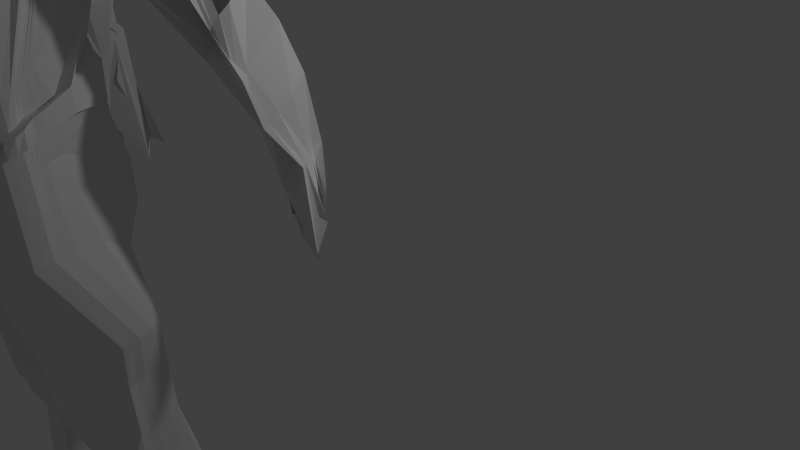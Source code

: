 # Source: personaje3.blend  (saved by Blender 2.65.0; exported with 4.5.12 LTS)
import bpy
from mathutils import Matrix  # noqa: F401  (used for matrix-valued properties, if any)

bpy.ops.wm.read_factory_settings(use_empty=True)
scene = bpy.context.scene
scene.name = 'Scene'

# ---- collections
col_collection_1 = bpy.data.collections.new('Collection 1'); scene.collection.children.link(col_collection_1)

# ---- world
world_world = bpy.data.worlds.new('World'); scene.world = world_world
world_world.color = (0.05088, 0.05088, 0.05088)
world_world.use_sun_shadow = False
world_world.sun_shadow_jitter_overblur = 0.0
world_world.cycles.sampling_method = 'MANUAL'
world_world.cycles.sample_map_resolution = 256

# ---- cameras
cam_camera = bpy.data.cameras.new('Camera')
cam_camera.clip_end = 100.0
cam_camera.lens = 35.0
cam_camera.sensor_width = 32.0
cam_camera.sensor_height = 18.0
cam_camera.ortho_scale = 7.314
cam_camera.dof.focus_distance = 0.0
cam_camera.dof.aperture_fstop = 128.0

# ---- lights
light_lamp = bpy.data.lights.new('Lamp', 'POINT')
light_lamp.transmission_factor = 0.0
light_lamp.cutoff_distance = 30.0
light_lamp.energy = 100.0
light_lamp.shadow_buffer_clip_start = 1.001
light_lamp.shadow_soft_size = 0.1
light_lamp.shadow_maximum_resolution = 0.006
light_lamp.use_absolute_resolution = True
light_lamp.cycles.use_multiple_importance_sampling = False

# ---- meshes
me_cube_001 = bpy.data.meshes.new('Cube.001')
me_cube_001.from_pydata([(1.022, -3.714e-09, 0.02805), (0.983, -0.3358, 0.2524), (0.9778, -0.3507, 0.01474), (1.032, -4.871e-05, -0.2474), (0.5215, -0.3008, 1.16), (0.4727, -0.5945, 0.7617), (1.226, -0.3602, -0.8651), (0.9778, -0.3507, 0.01474), (-0.06019, -1.322, -0.4196), (-0.002007, -1.309, 0.7702), (-0.005578, -0.9583, -0.9391), (0.4102, -1.04, -0.1462), (0.4437, -0.9015, 0.3257), (0.2819, -0.9218, -0.7832), (0.3119, -0.6287, -1.44), (0.3155, 0.6045, -0.9825), (0.286, -0.7476, -2.127), (0.0, -0.7816, -1.416), (0.0, -0.9015, -2.454), (0.1215, -0.7359, -1.352), (1.032, -4.871e-05, -0.2474), (0.0, -0.7457, 1.347), (0.9778, -0.3507, 0.01474), (0.0, -0.7457, 1.347), (0.5215, -0.3008, 1.16), (0.983, -0.3358, 0.2524), (0.8898, -0.01039, -0.4213), (0.8898, -0.01039, -0.4213), (0.4727, -0.5945, 0.7617), (0.3021, 0.6315, -0.8007), (0.0, 0.6432, -0.6432), (0.7837, -0.616, 0.3579), (0.7702, -0.7275, -0.02355), (0.642, -0.7108, -0.5107), (0.7185, -0.4207, -0.9153), (0.6767, -0.02675, -0.6952), (0.6136, 0.3021, -0.6016), (0.4727, -0.5945, 0.7617), (0.0, -0.9635, 1.238), (0.0, -0.8609, -1.409), (0.1031, -0.8484, -1.339), (0.0, 0.435, 2.55), (0.4039, -0.6842, -0.9638), (0.7157, -0.5087, 0.6471), (0.6396, -0.1496, -1.337), (0.6829, 0.1927, -1.444), (2.468, -0.506, -2.558), (1.508, 1.946, -0.9928), (2.163, -0.64, -2.945), (2.585, 0.6868, -2.043), (2.315, 1.349, -1.601), (2.468, -0.506, -2.558), (1.508, 1.946, -0.9928), (2.163, -0.64, -2.945), (0.0, -1.095, -3.709), (2.585, 0.6868, -2.043), (2.415, 1.859, -1.707), (1.888, 1.678, -1.612), (1.851, -0.624, -4.805), (1.479, 1.207, -2.254), (1.735, -0.7164, -5.122), (0.0, -1.096, -4.65), (1.751, -0.251, -4.642), (1.724, 0.2663, -4.02), (1.893, 1.186, -4.479), (1.589, -0.5139, -5.751), (1.181, 0.5243, -5.295), (1.751, -0.6429, -5.846), (0.0, -1.163, -5.967), (1.523, -0.1311, -5.686), (1.474, 0.1972, -5.499), (1.386, 0.4061, -4.586), (1.764, -0.506, -7.631), (1.482, 2.061, -5.166), (1.322, -0.64, -8.008), (0.0, -1.049, -8.075), (1.844, -0.1188, -7.418), (1.802, 0.388, -7.045), (1.708, 1.29, -6.002), (1.753, -0.506, -8.246), (1.372, 1.667, -6.904), (1.19, -0.64, -8.633), (0.0, -0.7962, -8.78), (1.836, -0.1188, -8.068), (1.705, 0.7176, -7.729), (1.627, 2.087, -5.191), (2.567, 0.7873, -14.17), (2.483, 1.8, -13.94), (2.413, 0.6533, -14.53), (1.051, 0.1914, -14.46), (2.611, 1.174, -14.06), (2.661, 1.503, -13.95), (2.652, 1.71, -13.86), (3.588, 0.7873, -20.48), (3.487, 2.453, -20.07), (3.399, 0.6533, -20.81), (2.292, 0.5681, -20.66), (3.61, 1.174, -20.38), (3.659, 2.028, -20.18), (3.664, 2.666, -19.98), (4.851, -0.6277, -22.62), (4.618, 2.591, -21.88), (4.635, -0.64, -22.85), (3.048, -0.7252, -22.66), (4.88, -0.4244, -22.95), (4.879, 1.866, -22.59), (4.816, 2.563, -22.41), (3.719, 3.052, -6.534), (3.35, 4.189, -5.702), (3.719, 3.052, -6.534), (3.35, 4.189, -5.702), (2.169, 2.152, -5.418), (2.375, 2.543, -5.036), (2.311, 2.637, -6.134), (4.491, 3.546, -8.399), (4.09, 4.896, -7.634), (4.491, 3.546, -8.399), (4.09, 4.896, -7.634), (3.618, 4.051, -8.733), (3.405, 4.485, -8.256), (3.344, 4.738, -7.972), (5.533, 3.872, -10.87), (5.29, 4.374, -9.614), (5.533, 3.872, -10.87), (5.29, 4.374, -9.614), (5.123, 4.314, -11.49), (3.784, 5.146, -11.89), (3.113, 5.314, -11.2), (-0.002007, -1.309, 0.7702), (0.7795, -0.674, 0.2002), (0.983, -0.3358, 0.2524), (0.9839, -0.339, 0.2), (0.06055, -0.9593, 0.00763), (0.4339, -1.138, 0.3347), (0.8898, -0.01039, -0.4213), (0.7781, -0.6904, 0.1489), (0.961, -0.005217, -0.3344), (0.9839, -0.339, 0.2), (0.0, -1.055, 1.172), (0.4672, -0.6344, 0.6696), (0.7809, -0.6554, 0.2521), (0.7285, -0.5259, 0.5925), (1.003, 0.07207, 2.213), (0.7809, -0.6554, 0.2521), (0.7109, -0.2203, -0.7908), (2.538, -0.09846, -2.38), (0.4491, -0.4072, -1.352), (1.131, -0.1801, -0.5423), (0.5817, -0.06409, -0.3745), (0.7285, -0.5259, 0.5925), (0.0, -0.7457, 1.347), (0.7399, -0.5411, 0.544), (1.0, -0.1754, 0.02146), (0.961, -0.005217, -0.3344), (0.5215, -0.3008, 1.16), (0.6106, 0.02455, -0.1007), (0.2102, -0.8695, -1.057), (-0.002194, -0.9089, -1.239), (1.513, -0.321, -5.742), (1.801, -0.445, -4.751), (2.538, -0.09846, -2.38), (0.4624, -0.6724, 0.5972), (0.7795, -0.674, 0.2002), (0.4727, -0.5945, 0.7617), (0.5828, -0.7032, -0.6554), (0.9371, -0.381, -1.032), (0.8898, -0.01039, -0.4213), (0.0, -0.7457, 1.347), (0.983, -0.3358, 0.2524), (0.8898, -0.01039, -0.4213), (0.9152, -0.3706, -0.6689), (0.983, -0.3358, 0.2524), (0.5215, -0.3008, 1.16), (0.0, -0.7457, 1.347), (0.4727, -0.5945, 0.7617), (0.02927, -1.112, 0.4173), (0.4388, -1.081, 0.4366), (0.9839, -0.339, 0.2), (1.032, -4.871e-05, -0.2474), (0.0, -1.242, 1.022), (0.9839, -0.339, 0.2), (0.617, -0.7076, -0.5776), (0.9839, -0.339, 0.2), (0.9778, -0.3507, 0.01474), (0.5692, 0.001352, -0.2912), (0.2474, -0.8775, -0.9224), (0.6136, -0.3262, -0.6016), (-0.003678, -0.9108, -1.107), (0.7795, -0.674, 0.2002), (1.032, -4.871e-05, -0.2474), (0.7795, -0.674, 0.2002), (0.7157, -0.5087, 0.6471), (0.3155, -0.02385, -0.9825), (0.7399, -0.5411, 0.544), (0.7367, -0.3518, 0.8994), (3.583, 0.9809, -20.45), (2.569, 0.9809, -14.12), (1.865, -0.3124, -8.161), (1.0, -0.1754, 0.02146), (0.4727, -0.5945, 0.7617), (1.888, 1.049, -1.612), (0.7837, -0.616, 0.3579), (0.7837, -0.616, 0.3579), (0.0, -0.7457, 1.347), (1.806, -0.3124, -7.516), (1.032, -4.871e-05, -0.2474), (0.9973, -0.1879, -0.6089), (0.8447, -0.1957, -0.7188), (0.7795, -0.674, 0.2002), (0.4727, -0.5945, 0.7617), (4.855, -0.6092, -22.83), (1.508, 1.317, -0.9928), (1.032, -4.871e-05, -0.2474), (0.7795, -0.674, 0.2002), (0.7837, -0.616, 0.3579), (0.7157, -0.5087, 0.6471), (0.7157, -0.5087, 0.6471), (0.7157, -0.5087, 0.6471), (0.7157, -0.5087, 0.6471), (0.7285, -0.5259, 0.5925), (0.7399, -0.5411, 0.544), (1.0, -0.1754, 0.02146), (0.9778, -0.3507, 0.01474), (0.9778, -0.3507, 0.01474), (0.5215, -0.3008, 1.16), (0.7285, -0.5259, 0.5925), (0.7837, -0.616, 0.3579), (0.5215, -0.3008, 1.16), (1.0, -0.1754, 0.02146), (0.9839, -0.339, 0.2), (0.7399, -0.5411, 0.544), (0.7285, -0.5259, 0.5925), (0.7157, -0.5087, 0.6471), (1.032, -4.871e-05, -0.2474), (0.0, -0.9731, -2.733), (0.7733, -0.3267, -1.29), (0.8898, -0.01039, -0.4213), (0.0, -0.7457, 1.347), (0.5215, -0.3008, 1.16), (0.7399, -0.5411, 0.544), (2.415, 1.231, -1.707), (0.0, 0.3249, 1.338), (1.0, -0.1754, 0.02146), (0.983, -0.3358, 0.2524), (0.7285, -0.5259, 0.5925), (0.7837, -0.616, 0.3579), (0.7399, -0.5411, 0.544), (0.4727, -0.5945, 0.7617), (1.0, -0.1754, 0.02146), (0.7795, -0.674, 0.2002), (0.7157, -0.5087, 0.6471), (0.6099, -0.7994, -2.355), (0.6743, -0.522, -1.423), (1.032, -4.871e-05, -0.2474), (0.5174, -0.1189, -0.5116), (1.0, -0.1754, 0.02146), (0.7399, -0.5411, 0.544), (0.9778, -0.3507, 0.01474), (0.4773, -0.09615, -0.5654), (0.7837, -0.616, 0.3579), (0.04491, -1.061, 0.203), (0.983, -0.3358, 0.2524), (0.8852, -0.1188, -1.302), (0.9008, 0.2053, -1.476), (0.9839, -0.339, 0.2), (0.7285, -0.5259, 0.5925), (0.9839, -0.339, 0.2), (0.8898, -0.01039, -0.4213), (1.0, -0.1754, 0.02146), (0.5336, -0.03818, -0.3863), (0.7399, -0.5411, 0.544), (0.7285, -0.5259, 0.5925), (0.7795, -0.674, 0.2002), (0.9778, -0.3507, 0.01474), (0.4363, -1.158, 0.5031), (1.0, -0.1754, 0.02146), (0.7809, -0.6554, 0.2521), (0.7837, -0.616, 0.3579), (0.8898, -0.01039, -0.4213), (0.983, -0.3358, 0.2524), (0.961, -0.005217, -0.3344), (0.5514, -0.01873, -0.3368), (0.0, -0.7457, 1.347), (0.5215, -0.3008, 1.16), (0.0, -0.7816, -1.416), (0.7399, -0.5411, 0.544), (0.5102, -0.3524, -1.117), (0.4773, -0.09615, -0.5654), (0.5291, 0.2415, -1.237), (0.5215, -0.3008, 1.16), (0.7809, -0.6554, 0.2521), (0.961, -0.005217, -0.3344), (1.818, 0.9669, -1.491), (0.7157, -0.5087, 0.6471), (0.0, -0.7457, 1.347), (0.4727, -0.5945, 0.7617), (1.818, 0.9669, -1.491), (0.7795, -0.674, 0.2002), (0.4773, -0.09615, -0.5654), (0.7285, -0.5259, 0.5925), (0.9839, -0.339, 0.2), (0.7809, -0.6554, 0.2521), (0.8898, -0.01039, -0.4213), (0.961, -0.005217, -0.3344), (1.804, 0.9202, -1.469), (0.4698, -0.09187, -0.5756), (0.5018, -0.3382, -1.111), (1.032, -4.871e-05, -0.2474), (0.7809, -0.6554, 0.2521), (0.7344, -0.3113, -0.4334), (0.4698, -0.09187, -0.5756), (0.961, -0.005217, -0.3344), (1.804, 0.9202, -1.469), (1.171, -0.03313, 1.09), (0.983, -0.3358, 0.2524), (0.7168, -0.4294, -1.222), (0.9778, -0.3507, 0.01474), (0.7837, -0.616, 0.3579), (0.7809, -0.6554, 0.2521), (0.961, -0.005217, -0.3344), (0.4698, -0.09187, -0.5756), (1.351, 1.373, -1.05), (0.9499, -0.01383, -1.479), (0.7809, -0.6554, 0.2521), (0.961, -0.005217, -0.3344), (0.4647, -0.08902, -0.5823), (0.5355, -0.009934, -0.3385), (0.7273, -0.3548, 0.9038), (0.7809, -0.6554, 0.2521), (0.961, -0.005217, -0.3344), (1.883, -0.2282, -1.655), (0.983, -0.3358, 0.2524), (1.766, -0.277, -1.681), (0.4727, -0.5945, 0.7617), (0.782, -0.4423, 0.9173), (0.5215, -0.3008, 1.16), (1.344, 1.337, -1.07), (0.0, 0.01491, -0.6432), (0.4698, -0.09187, -0.5756), (0.7344, -0.3113, -0.4334), (0.8518, -0.3051, 0.7193), (1.032, -4.871e-05, -0.2474), (0.5418, -0.01345, -0.3378), (0.0, 0.01491, -0.6432), (0.4647, -0.08902, -0.5823), (0.7112, -0.4281, -1.223), (0.7795, -0.674, 0.2002), (0.4647, -0.08902, -0.5823), (0.0, -0.7457, 1.347), (0.5817, -0.06409, -0.3745), (0.4647, -0.08902, -0.5823), (0.7157, -0.5087, 0.6471), (1.675, -0.3825, -1.727), (0.5215, -0.3008, 1.16), (0.0, 0.5284, 2.624), (0.4698, -0.09187, -0.5756), (0.5547, -0.4275, -1.147), (1.005, -0.1695, 0.2245), (0.0, -0.2856, 1.085), (0.5174, -0.1189, -0.5116), (1.383, 1.031, 1.598), (0.9839, -0.339, 0.2), (0.8898, -0.01039, -0.4213), (1.818, -0.2529, -1.675), (0.4647, -0.08902, -0.5823), (0.8784, -0.3098, 0.6542), (0.4647, -0.08902, -0.5823), (0.9821, -0.3327, 0.3049), (1.0, -0.1754, 0.02146), (0.4647, -0.08902, -0.5823), (0.7898, -0.4401, 0.9142), (0.7399, -0.5411, 0.544), (0.5359, -0.1756, 1.162), (0.9803, -0.3264, 0.4098), (1.508, 1.317, -0.9928), (0.3021, 0.003173, -0.8007), (0.7285, -0.5259, 0.5925), (0.0, 0.01491, -0.6432), (0.6829, -0.4356, -1.444), (0.0, 0.6051, 2.529), (0.9778, -0.3507, 0.01474), (0.7837, -0.616, 0.3579), (0.5932, 0.03453, -0.09998), (1.164, -0.336, 0.7751), (2.315, 0.7207, -1.601), (0.3021, 0.003173, -0.8007), (0.0, -0.7457, 1.347), (1.938, -0.3342, -1.652), (0.5591, 0.007138, -0.2917), (0.8221, -0.2971, 0.8056), (0.5418, -0.01345, -0.3378), (0.7809, -0.6554, 0.2521), (0.5174, -0.1189, -0.5116), (0.4698, -0.09187, -0.5756), (0.961, -0.005217, -0.3344), (0.4698, -0.09187, -0.5756), (0.5524, 0.011, -0.292), (2.33, 2.533, -2.717), (1.516, 0.9223, -2.227), (0.0, -1.077, -3.896), (1.736, -0.7262, -4.212), (2.056, 2.703, -2.916), (2.041, -0.4017, -3.679), (2.152, 0.1688, -3.398), (2.949, 4.328, -6.266), (2.777, 4.054, -6.547), (3.905, 4.653, -8.019), (4.007, 4.001, -8.64), (4.979, 4.374, -10.32), (4.919, 4.045, -10.15), (2.093, 0.9809, -3.506), (2.599, 2.101, -5.461), (3.371, 4.599, -8.126), (3.771, 5.234, -11.21), (4.874, 0.6406, -22.96), (3.627, 1.438, -20.3), (0.8121, 0.1533, -0.4274), (0.8121, 0.1533, -0.4274), (3.521, 4.237, -8.521), (4.45, 3.94, -8.159), (2.161, 2.826, -4.695), (3.788, 3.231, -6.254), (1.824, 0.04558, -7.349), (1.732, 0.06227, -7.974), (2.629, 1.339, -14.01), (3.609, 4.465, -9.38), (3.601, 4.987, -9.58), (0.6452, 0.1377, -0.6484), (2.517, 1.513, -1.641), (1.721, -0.07142, -4.502), (1.495, 0.0322, -5.633), (0.8121, 0.1533, -0.4274), (0.8121, 0.1533, -0.4274), (0.6613, 0.0302, -1.4), (0.8121, 0.1533, -0.4274), (5.394, 4.21, -10.07), (5.394, 4.21, -10.07), (4.473, 4.814, -11.87), (0.8121, 0.1533, -0.4274), (0.893, 0.04558, -1.391), (0.8121, 0.1533, -0.4274), (0.8121, 0.1533, -0.4274), (0.8121, 0.1533, -0.4274), (0.8121, 0.1533, -0.4274), (0.8668, 0.1582, -0.3573), (0.9215, 0.1632, -0.2873), (4.948, 4.21, -10.24), (0.721, -0.3568, 0.9068), (4.959, 4.272, -10.27), (4.933, 4.128, -10.2), (3.81, 3.46, -6.059), (4.875, 1.28, -22.81), (3.638, 1.638, -20.25), (2.64, 1.401, -13.99), (4.336, 4.361, -9.344), (4.283, 5.101, -9.151), (0.8959, 0.1077, -1.425), (0.7827, 0.2152, -0.4296), (4.195, 4.272, -10.56), (5.353, 4.272, -9.901), (0.8509, 0.07146, -0.4243), (0.8509, 0.07146, -0.4243), (5.353, 4.272, -9.901), (3.472, 4.33, -8.434), (4.355, 4.36, -7.918), (2.146, 2.827, -4.739), (3.789, 4.35, -9.33), (0.8509, 0.07146, -0.4243), (4.466, 3.67, -8.321), (2.553, 1.135, -1.813), (3.575, 4.139, -8.625), (2.407, 2.599, -2.749), (0.6333, 0.1998, -0.6307), (0.7827, 0.2152, -0.4296), (0.6695, 0.09817, -1.424), (0.9769, 0.08156, -0.2673), (4.7, 4.128, -10.86), (0.8509, 0.07146, -0.4243), (3.616, 1.26, -20.35), (0.6504, -0.0597, -1.369), (0.8509, 0.07146, -0.4243), (2.618, 1.257, -14.03), (0.661, 0.05546, -0.6718), (0.8509, 0.07146, -0.4243), (0.8509, 0.07146, -0.4243), (1.711, 0.2218, -7.925), (1.816, 0.1237, -7.304), (1.486, 0.09451, -5.613), (1.722, 0.007433, -4.429), (0.0, 0.5361, 0.764), (0.1311, 1.503, 1.972), (1.728, -0.1626, -4.573), (0.8509, 0.07146, -0.4243), (2.262, 2.615, -4.819), (1.834, -0.03662, -7.382), (0.7827, 0.2152, -0.4296), (0.7827, 0.2152, -0.4296), (0.7827, 0.2152, -0.4296), (0.7827, 0.2152, -0.4296), (5.46, 4.227, -10.29), (5.46, 4.227, -10.29), (1.78, -0.03662, -8.023), (1.509, -0.04972, -5.659), (0.8509, 0.07146, -0.4243), (0.9139, 0.07651, -0.3458), (0.8796, 0.2249, -0.3023), (0.5185, -0.03005, -0.39), (0.8312, 0.22, -0.366), (4.431, 4.695, -9.321), (4.147, 4.911, -9.333), (0.8891, -0.03662, -1.347), (0.8509, 0.07146, -0.4243), (4.267, 4.857, -9.319), (4.777, 4.268, -9.215), (0.7827, 0.2152, -0.4296), (0.7827, 0.2152, -0.4296), (0.7827, 0.2152, -0.4296), (0.7827, 0.2152, -0.4296), (3.74, 3.098, -6.43), (4.876, 0.1665, -22.99), (3.941, 4.212, -9.847), (4.052, 4.202, -9.558), (4.989, 4.048, -9.203), (4.283, 5.101, -9.151), (4.989, 4.048, -9.203), (4.266, 4.048, -9.85), (1.303, -0.64, -6.367), (1.744, -0.5061, -6.001), (1.573, 0.1279, -5.718), (1.532, 0.9937, -3.512), (1.444, 0.4791, -5.58), (1.237, 0.5069, -5.889), (0.0, -1.16, -6.439), (1.616, -0.3124, -6.025), (1.553, 1.017, -3.204), (1.563, 0.1852, -4.653), (1.545, 0.9403, -3.493), (0.9273, -0.64, -6.773), (1.635, 0.3169, -5.849), (1.499, 1.303, -4.177), (0.0, -0.9773, -7.028), (1.62, -0.3087, -6.372), (1.554, 1.172, -4.485), (1.625, 1.117, -3.672), (1.56, 1.198, -4.335), (1.672, -0.506, -6.377), (1.578, 1.286, -4.146), (1.295, 0.7138, -6.006), (1.72, -0.506, -8.64), (1.836, -0.1188, -8.458), (1.273, -0.64, -9.179), (1.78, 1.207, -8.063), (1.695, 1.685, -8.02), (1.446, 1.602, -7.996), (0.0, -0.9358, -10.83), (1.786, -0.3124, -8.544), (1.8, 0.1295, -8.364), (1.82, -0.03641, -8.423), (1.788, 0.3388, -8.297), (2.603, 0.7873, -13.11), (2.249, 0.6533, -13.52), (2.564, 1.71, -12.78), (0.9736, 0.04315, -13.46), (2.642, 0.9809, -13.05), (2.67, 1.339, -12.93), (2.678, 1.257, -12.96), (2.664, 1.401, -12.91), (2.683, 1.174, -12.98), (2.653, 1.503, -12.88), (2.349, 1.8, -12.88), (2.953, 0.9806, -16.25), (1.905, 1.65, -11.15), (2.224, 0.353, -10.7), (2.275, -0.1188, -10.76), (2.995, 1.348, -16.15), (3.001, 1.432, -16.15), (2.99, 1.257, -16.17), (2.811, 2.092, -16.32), (1.559, 0.3575, -16.8), (2.77, 0.2664, -16.75), (2.945, 0.7235, -16.32), (2.988, 1.174, -16.19), (3.015, 1.587, -16.17), (2.988, 1.906, -16.16), (2.234, 0.125, -10.68), (2.261, -0.03662, -10.73), (2.245, 0.04558, -10.7), (2.236, -0.3124, -10.83), (0.3552, 0.5681, -12.25), (2.137, 0.9938, -10.78), (1.813, -0.64, -11.38), (2.188, -0.506, -10.91), (2.85, 1.503, -15.1), (2.658, 1.8, -15.09), (2.603, 0.6533, -15.67), (2.817, 1.257, -15.18), (2.825, 1.339, -15.15), (2.834, 1.401, -15.13), (2.832, 1.71, -15.0), (2.813, 1.174, -15.2), (2.775, 0.9809, -15.26), (1.2, 0.288, -15.62), (2.769, 0.7873, -15.31), (3.63, 2.372, -20.66), (3.531, 2.673, -20.69), (2.498, 0.5681, -21.67), (3.675, 0.6533, -21.44), (3.566, 1.902, -20.84), (3.71, 0.7873, -21.22), (3.564, 1.253, -21.13), (3.614, 0.9841, -21.21), (3.542, 1.502, -21.01), (3.545, 1.591, -20.96), (3.547, 1.378, -21.07), (4.157, -0.506, -21.77), (3.975, 1.958, -21.27), (2.757, -0.7252, -21.91), (3.939, 2.336, -21.02), (4.013, 1.414, -21.55), (3.984, 1.734, -21.39), (3.994, 1.593, -21.46), (4.083, -0.0726, -21.73), (4.039, 1.25, -21.63), (4.065, -0.64, -22.07), (3.798, 2.497, -21.05), (3.516, 2.587, -19.99), (3.573, 0.6533, -21.22), (3.578, 1.183, -20.9), (3.642, 1.787, -20.54), (2.25, 0.5681, -21.62), (3.598, 1.539, -20.71), (3.666, 0.7873, -20.97), (3.601, 0.9809, -20.95), (3.57, 1.37, -20.81), (3.577, 1.437, -20.77), (3.569, 1.277, -20.86), (0.0, -1.096, -3.333), (1.014, 2.145, -0.2804), (2.356, 0.4165, -1.783), (1.624, -0.6499, -2.648), (2.278, 0.4967, -1.763), (2.111, 0.4359, -1.78), (2.186, 0.4645, -1.78), (2.195, -0.5123, -2.111), (1.983, 0.2661, -1.827), (2.343, -0.009814, -1.875), (1.117, 0.7625, -1.575), (1.644, -0.64, -8.008), (0.0, -1.049, -8.075), (2.075, -0.506, -8.246), (1.694, 1.782, -7.194), (1.512, -0.64, -8.633), (0.0, -0.7962, -8.78), (2.159, -0.1188, -8.068), (2.027, 0.2834, -7.863), (1.949, 0.9825, -7.516), (2.187, -0.3124, -8.161), (2.055, 0.04558, -7.976), (2.033, 0.1077, -7.938), (2.103, -0.03662, -8.023), (2.042, -0.506, -8.64), (2.159, -0.1188, -8.458), (2.102, 0.3307, -8.28), (2.018, 0.9668, -8.032), (1.769, 1.735, -8.017), (2.108, -0.3124, -8.544), (2.123, 0.04558, -8.388), (2.142, -0.03662, -8.423), (2.111, 0.1188, -8.358), (3.627, 1.207, -19.41), (3.519, 2.386, -18.72), (1.942, 0.5681, -19.95), (3.688, 0.7873, -19.5), (3.659, 0.9809, -19.47), (3.579, 1.528, -19.26), (3.566, 1.666, -19.2), (3.601, 1.356, -19.35), (3.342, 2.476, -18.74), (3.553, 1.917, -19.07), (3.418, 0.6533, -19.86), (2.881, 3.371, -7.311), (4.369, 3.235, -7.389), (4.369, 3.235, -7.389), (3.869, 4.517, -6.522), (3.869, 4.517, -6.522), (3.639, 4.222, -7.268), (3.551, 4.307, -7.218), (2.555, 4.154, -6.906), (4.188, 3.253, -7.42), (4.258, 3.189, -7.466), (2.638, 3.547, -7.152), (4.169, 3.48, -7.226), (2.79, 4.435, -6.73), (0.09783, -1.353, 0.6393), (0.04516, -1.259, -0.3332), (0.05882, -0.993, -0.9035), (0.02721, -0.7744, -1.403), (0.06406, -0.8716, -2.386), (0.1168, -0.4652, 1.252), (0.06767, 0.6339, -0.6371), (0.1059, -0.6804, 0.8491), (0.0231, -0.8604, -1.394), (0.4305, -1.137, -3.848), (0.4305, -1.137, -3.848), (0.3551, -1.132, -4.759), (0.3923, -0.7864, -6.141), (0.2961, -0.8519, -8.081), (0.2666, -0.907, -8.713), (1.356, -0.4391, -14.14), (2.54, 0.5872, -20.7), (3.404, -0.7061, -22.71), (0.1442, -0.9968, 0.01787), (0.5355, -0.009934, -0.3385), (0.1047, -0.814, 0.8697), (0.1168, -0.4652, 1.252), (0.1036, -0.8552, 0.6654), (0.04538, -0.9035, -1.2), (0.121, -1.454, 0.05849), (0.05256, -0.9019, -1.063), (0.4647, -0.08902, -0.5823), (0.1366, -0.9613, -2.692), (0.1168, -0.4652, 1.252), (0.1326, -1.136, 0.1523), (0.4698, -0.09187, -0.5756), (0.4698, -0.09187, -0.5756), (0.1168, -0.4652, 1.252), (0.1168, -0.4652, 1.252), (0.6002, 0.03054, -0.1003), (0.1168, -0.4652, 1.252), (0.1168, -0.4652, 1.252), (0.4962, -0.3288, -1.107), (0.1168, -0.4652, 1.252), (0.4647, -0.08902, -0.5823), (0.1168, -0.4652, 1.252), (1.795, 0.8874, -1.454), (1.795, 0.8874, -1.454), (0.4647, -0.08902, -0.5823), (0.12, -0.275, 1.094), (0.4698, -0.09187, -0.5756), (0.5245, -0.0333, -0.3886), (0.8134, -0.4333, 0.9051), (1.383, 0.732, 2.185), (0.1168, -0.4652, 1.252), (0.1168, -0.4652, 1.252), (0.0, 0.3518, 2.12), (0.0, 0.2618, 1.674), (1.316, 0.9101, 1.937), (0.4849, -0.1004, -0.5553), (2.005, -0.3047, -1.675), (0.3217, -1.119, -3.97), (0.2919, -0.9472, -6.475), (0.2077, -1.084, -6.963), (0.2851, -1.053, -10.16), (1.259, -0.6723, -12.93), (0.6818, -0.8927, -12.08), (1.83, 0.4789, -16.77), (1.515, -0.2577, -15.32), (2.762, 0.5872, -21.62), (3.05, -0.7061, -21.94), (2.547, 0.5872, -21.53), (0.3986, -1.111, -3.228), (0.3683, -0.7922, -8.093), (0.3388, -0.9167, -8.711), (2.273, 0.5872, -19.93), (0.0, -1.316, -4.693), (0.0, -1.283, -3.884), (0.359, -1.357, -4.808), (0.3302, -1.323, -3.95), (0.0, -1.25, -3.697), (0.0, -1.25, -3.697), (0.0, -1.228, -3.176), (0.4305, -1.291, -3.829), (0.4305, -1.291, -3.829), (0.3217, -1.267, -3.948), (0.3641, -1.309, -3.44), (0.3923, -0.7864, -6.141), (0.2919, -0.9472, -6.475), (0.2077, -1.084, -6.963), (1.723, 0.1188, -4.266), (1.48, 0.1464, -5.592), (1.809, 0.2386, -7.199), (1.708, 0.4026, -7.877), (2.651, 1.452, -13.97), (3.648, 1.829, -20.22), (4.877, 1.597, -22.51), (2.186, 2.732, -4.855), (1.539, 0.976, -3.477), (1.563, 1.227, -4.286), (1.784, 0.7989, -8.182), (2.658, 1.452, -12.89), (3.008, 1.509, -16.16), (2.229, 0.2278, -10.69), (2.842, 1.452, -15.12), (3.556, 1.681, -20.92), (3.979, 1.846, -21.33), (3.587, 1.488, -20.74), (2.03, 0.1792, -7.902), (2.106, 0.2139, -8.322), (3.559, 1.78, -19.14), (3.128, 1.182, -16.9), (3.104, 2.011, -16.72), (1.643, 0.5681, -17.5), (3.108, 0.7773, -17.01), (3.108, 0.9809, -16.96), (3.123, 1.387, -16.84), (3.125, 1.484, -16.82), (3.124, 1.279, -16.87), (2.927, 2.176, -16.85), (3.133, 1.66, -16.8), (2.912, 0.6533, -17.36), (1.927, 0.5872, -17.47), (3.129, 1.568, -16.81), (1.954, -0.506, -9.776), (1.543, -0.64, -10.28), (1.916, 0.7225, -9.486), (0.1776, -0.1839, -11.54), (2.011, -0.3124, -9.688), (2.023, 0.04558, -9.543), (2.04, -0.03662, -9.575), (2.011, 0.1164, -9.521), (2.056, -0.1188, -9.608), (2.002, 0.2815, -9.507), (1.676, 2.081, -10.32), (0.4835, -0.9324, -10.9), (2.006, 0.1933, -9.511), (1.897, 0.1764, -8.933), (1.901, 0.1121, -8.949), (1.932, -0.03662, -9.008), (1.913, 0.04558, -8.974), (1.9, -0.3124, -9.124), (0.3857, -0.817, -10.68), (1.563, 2.098, -9.362), (1.892, 0.2463, -8.919), (1.948, -0.1188, -9.042), (0.0901, -0.5612, -11.17), (1.807, 0.5869, -8.837), (1.41, -0.64, -9.738), (1.839, -0.506, -9.216), (3.113, 5.314, -11.2), (3.771, 5.234, -11.21), (1.884, 1.169, -4.561), (1.798, 0.9265, -4.792), (2.918, 2.192, -2.938), (1.879, 1.142, -4.617), (1.851, 1.094, -4.667), (2.56, 2.537, -2.832), (2.491, 1.79, -4.488), (2.417, 3.231, -4.114), (3.26, 1.627, -3.549), (3.26, 1.627, -3.549), (2.04, 0.6997, -4.801), (1.027, -2.436e-05, -0.1097), (1.102, -0.3555, -0.4252), (-0.03288, -1.04, -0.5957), (0.346, -0.9811, -0.4651), (0.7061, -0.7191, -0.2671), (1.065, -0.1778, -0.2604), (1.027, -2.436e-05, -0.1097), (1.027, -2.436e-05, -0.1097), (1.027, -2.436e-05, -0.1097), (1.027, -2.436e-05, -0.1097), (1.027, -2.436e-05, -0.1097), (1.027, -2.436e-05, -0.1097), (1.027, -2.436e-05, -0.1097), (1.027, -2.436e-05, -0.1097), (0.9765, 0.009774, -1.494), (1.724, -0.376, -1.743), (0.5817, -0.06409, -0.3745), (1.027, -2.436e-05, -0.1097), (0.4849, -0.1004, -0.5553), (0.4849, -0.1004, -0.5553), (0.947, 0.1693, -0.1236), (0.987, 0.08462, -0.1166), (0.05199, -1.034, -0.5538), (0.4849, -0.1004, -0.5553), (0.4849, -0.1004, -0.5553), (0.7618, -0.5786, 0.451), (0.7618, -0.5786, 0.451), (0.7618, -0.5786, 0.451), (0.4849, -0.1004, -0.5553), (0.7618, -0.5786, 0.451), (0.453, -0.8949, 0.8122), (-0.001004, -1.716, 0.9014), (0.7618, -0.5786, 0.451), (0.7618, -0.5786, 0.451), (0.7618, -0.5786, 0.451), (0.7618, -0.5786, 0.451), (0.7618, -0.5786, 0.451), (0.7337, -0.4332, -1.221), (0.9294, -0.3181, 0.532), (1.888, 1.049, -1.612), (0.1007, -1.303, 0.7941), (0.7618, -0.5786, 0.451), (0.0, -1.056, -3.135), (1.872, 0.2601, -1.628), (1.29, -0.6991, -2.551), (0.7461, -0.3488, 0.895), (1.71, 0.3232, -1.662), (1.76, 0.3406, -1.655), (1.82, 0.3585, -1.633), (1.694, -0.5155, -1.884), (1.826, -0.1142, -1.682), (0.9233, 0.5909, -1.464), (1.626, 0.2402, -1.71), (0.3123, -1.062, -3.051), (0.5792, -0.004434, -0.2907), (0.5876, -0.7427, -0.5519), (0.7158, -0.7747, -0.04209), (0.7323, -0.6592, 0.3531), (1.831, 1.636, -1.515), (2.422, -0.5263, -2.617), (0.3584, -0.709, -1.021), (0.7734, -0.3092, -0.0802), (0.7152, -0.6264, 0.5056), (1.931, -0.2101, -1.733), (0.6517, -0.7587, -0.2971), (1.994, -0.177, -1.731), (2.072, -0.1447, -1.712), (0.679, -0.5217, 0.6644), (0.6646, -0.5639, -1.564), (1.877, -0.2217, -1.695), (1.03, 0.6853, -1.525), (2.11, -0.05679, -1.788), (1.969, -0.5137, -2.009), (1.474, -0.6721, -2.604), (2.138, 0.364, -1.717), (0.0, -1.078, -3.244), (0.3597, -1.089, -3.148), (0.0, 1.615, -0.356), (2.108, -0.5331, -2.192), (1.559, -0.5263, -6.437), (1.678, -0.5264, -6.056), (1.821, -0.2504, -1.699), (1.946, -0.1922, -1.675), (0.5609, -0.024, -0.3359), (1.697, -0.5263, -7.688), (1.614, -0.5334, -5.765), (1.834, -0.638, -4.853), (2.422, -0.5263, -2.617), (0.679, -0.5217, 0.6644), (0.7276, -0.7472, 0.2459), (0.4849, -0.1004, -0.5553), (0.4849, -0.1004, -0.5553), (0.679, -0.5217, 0.6644), (0.5427, -0.04306, -0.3841), (0.5609, -0.024, -0.3359), (1.263, 1.931, 0.9719), (1.353, 1.505, -0.8651), (1.764, -0.5405, -2.042), (1.894, -0.5377, -2.099), (2.138, -0.2643, -1.717), (1.03, 0.05698, -1.525), (1.822, -0.365, -1.776), (0.7734, 0.3191, -0.0802), (0.4849, -0.1004, -0.5553), (0.4849, -0.1004, -0.5553), (0.621, 0.01857, -0.1011), (0.679, -0.5217, 0.6644), (1.831, 1.008, -1.515), (1.831, 1.008, -1.515), (0.5611, -0.7333, -0.6297), (0.679, -0.5217, 0.6644), (0.5186, -0.3665, -1.122), (0.6283, -0.4683, -0.9813), (0.308, -0.6467, -1.544), (0.679, -0.5217, 0.6644), (1.626, -0.3881, -1.71), (0.7766, -0.2976, 0.8592), (0.9233, -0.03743, -1.464), (1.82, -0.2698, -1.633), (0.679, -0.5217, 0.6644), (1.76, -0.2877, -1.655), (0.679, -0.5217, 0.6644), (0.698, -0.561, 0.552), (0.679, -0.5217, 0.6644), (0.5265, -0.7284, -0.7161), (0.7292, -0.7197, 0.28), (1.71, -0.3052, -1.662), (1.968, -0.0855, -1.735), (1.832, -0.5146, -1.947), (0.9765, 0.6381, -1.494), (2.005, 0.3236, -1.675), (0.336, -1.075, -3.1), (0.0, -1.067, -3.19), (1.382, -0.6856, -2.578), (1.629, 0.8555, 1.641), (1.872, -0.3683, -1.628), (0.726, -0.7581, 0.1769), (0.679, -0.5217, 0.6644), (0.689, -0.5423, 0.6042), (1.698, -0.5419, -2.014), (0.9275, -0.4067, 0.5988), (1.633, -0.5433, -1.985), (1.995, -0.4508, -3.76), (0.8823, -0.3073, 0.6256), (0.08261, 0.1587, -0.1293), (0.9168, -0.3951, -0.1288), (0.6563, -0.5297, 0.6752), (0.6938, -0.8, 0.1943), (1.795, 1.516, -1.454), (0.947, -0.4591, -0.1236), (0.6563, -0.5297, 0.6752), (0.6659, -0.007224, -0.103), (0.867, -0.2898, -0.1375), (0.0, 0.09723, -0.1848), (0.0, 0.8129, 2.535), (0.6659, -0.007224, -0.103), (0.3688, 0.1634, -0.0907), (0.5352, -0.7452, -0.6539), (1.507, -0.5357, -6.464), (0.6563, -0.5297, 0.6752), (0.07239, 0.1235, -0.4449), (0.104, -0.2331, 0.8548), (0.1029, -0.1337, 0.7961), (0.7005, -0.6859, 0.3501), (0.6821, -0.8039, -0.05357), (1.656, -0.5388, -7.724), (0.6785, -0.5702, 0.5557), (0.7052, -0.7495, 0.2929), (0.7085, -0.6792, 0.3508), (1.666, -0.5357, -7.715), (0.07388, 0.1703, -0.3878), (0.6905, -0.7966, -0.0507), (0.6586, -0.5898, -1.651), (0.06767, 0.005613, -0.6371), (0.07239, 0.1235, -0.4449), (0.3055, -0.6578, -1.608), (0.5724, -0.4978, -1.022), (0.07537, 0.19, -0.3238), (0.6707, -0.5499, 0.6096), (0.6619, -0.5277, 0.6725), (0.6619, -0.5277, 0.6725), (0.06767, 0.005613, -0.6371), (0.5539, -0.7624, -0.5774), (0.6619, -0.5277, 0.6725), (0.6619, -0.5277, 0.6725), (0.06767, 0.005613, -0.6371), (0.5864, -0.4905, -1.012), (1.938, 0.2941, -1.652), (0.3241, -1.068, -3.076), (0.6619, -0.5277, 0.6725), (0.6619, -0.5277, 0.6725), (1.826, -0.6444, -4.875), (0.6935, -0.6486, 0.5309), (1.668, -0.5543, -2.059), (1.164, 0.2923, 0.7751), (0.3061, -0.655, -1.592), (1.823, -0.6466, -4.882), (0.0, -0.9627, 1.298), (0.6863, -0.656, 0.5394), (0.06767, 0.005613, -0.6371), (1.722, -0.5565, -2.101), (0.7485, -0.298, 0.8924), (0.06767, 0.005613, -0.6371), (0.06767, 0.005613, -0.6371), (0.5623, -0.7575, -0.571), (0.06767, 0.005613, -0.6371), (0.6264, -0.7771, -0.3109), (1.625, -0.5425, -5.772), (0.06767, 0.005613, -0.6371), (0.06767, 0.005613, -0.6371), (0.06767, 0.005613, -0.6371), (1.117, 0.1342, -1.575), (0.618, -0.7832, -0.3156), (1.983, -0.3622, -1.827), (1.629, -0.5455, -5.774), (2.393, -0.5388, -2.653), (1.732, -0.5525, -2.086), (2.186, -0.1638, -1.78), (2.068, -0.5428, -2.23), (1.647, -0.5358, -6.082), (2.111, -0.1924, -1.78), (0.6955, -0.7925, 0.2743), (2.278, -0.1317, -1.763), (2.356, -0.2118, -1.783), (1.014, 1.903, 0.8313), (0.7827, -0.4131, -0.4296), (0.7827, -0.4131, -0.4296), (0.7035, -0.7812, 0.2672), (1.974, -0.4735, -3.797), (0.7827, -0.4131, -0.4296), (0.7827, -0.4131, -0.4296), (0.8312, -0.4083, -0.366), (0.7555, -0.2979, 0.8841), (1.897, -0.09985, -1.709), (0.954, -0.3867, 0.04469), (1.604, -0.5561, -2.032), (2.4, -0.5357, -2.644), (0.5004, -0.74, -0.7442), (0.8796, -0.4034, -0.3023), (0.6563, -0.5297, 0.6752), (0.7827, -0.4131, -0.4296), (0.6563, -0.5297, 0.6752), (2.4, -0.5357, -2.644), (0.7827, -0.4131, -0.4296), (1.966, -0.4811, -3.809), (1.595, -0.5604, -2.048), (2.393, -0.5388, -2.653), (0.3303, -0.7244, -1.056), (0.4916, -0.7439, -0.7536), (1.848, -0.5525, -2.155), (0.6563, -0.5297, 0.6752), (0.6563, -0.5297, 0.6752), (0.7112, 0.2002, -1.223), (0.7827, -0.4131, -0.4296), (0.7827, -0.4131, -0.4296), (0.9675, -0.3968, 0.3095), (0.0, -1.061, -3.162), (1.336, -0.6924, -2.565), (0.8641, -0.4188, 0.8854), (0.6601, -0.5834, -1.63), (0.8525, -0.4106, 0.7404), (0.9675, -0.3968, 0.3095), (0.7827, -0.4131, -0.4296), (0.6333, -0.4285, -0.6307), (2.553, 0.507, -1.813), (0.9571, -0.3947, 0.26), (0.6563, -0.5297, 0.6752), (0.8447, -0.4144, 0.8097), (0.6563, -0.5297, 0.6752), (0.672, -0.5732, 0.557), (0.6563, -0.5297, 0.6752), (0.6972, -0.7594, 0.2973), (0.6646, -0.5524, 0.6114), (2.055, -0.546, -2.242), (1.49, -0.5388, -6.474), (1.636, -0.5389, -6.09), (0.5265, -0.7492, -0.662), (1.763, -0.5151, -1.915), (0.9499, 0.6145, -1.479), (0.7827, -0.4131, -0.4296), (0.6619, -0.5277, 0.6725), (1.002, -0.4028, 0.4571), (0.7168, 0.199, -1.222), (0.6619, -0.5277, 0.6725), (0.3373, -0.7205, -1.047), (1.86, -0.5488, -2.141), (1.171, 0.5952, 1.09), (1.658, -0.5584, -2.074), (0.6619, -0.5277, 0.6725), (1.804, 1.549, -1.469), (0.7019, -0.7895, 0.19), (0.9792, -0.3988, 0.3592), (0.6619, -0.5277, 0.6725), (1.048, -0.4647, 0.4326), (0.9731, -0.4588, 0.2564), (0.9215, -0.4651, -0.2873), (1.683, -0.5481, -2.036), (0.9904, -0.4603, 0.3008), (0.714, -0.7738, 0.1835), (1.818, 1.595, -1.491), (0.6705, -0.5247, 0.6685), (0.9726, -0.453, 0.04012), (0.9904, -0.4603, 0.3008), (1.01, -0.4617, 0.3455), (0.6705, -0.5247, 0.6685), (0.6705, -0.5247, 0.6685), (2.517, 0.8848, -1.641), (0.3232, 0.07505, -0.4379), (0.7344, -0.3113, -0.4334), (0.7204, -0.6692, 0.3519), (1.682, -0.531, -7.702), (0.7032, -0.7856, -0.04639), (0.3021, 0.003173, -0.8007), (0.6623, -0.5736, -1.597), (0.8369, -0.3142, 0.7528), (0.0, 0.1507, -0.456), (0.307, -0.6508, -1.568), (0.6073, -0.4794, -0.9966), (0.9234, -0.2776, 0.0522), (0.575, -0.7501, -0.5614), (0.6021, -0.04673, -0.3316), (1.83, -0.6412, -4.864), (0.7043, -0.6375, 0.5182), (0.9492, 1.026, 2.467), (1.748, -0.5465, -2.064), (0.5817, -0.06409, -0.3745), (0.0, -0.3768, 0.9465), (0.7661, -0.2978, 0.8717), (0.9299, -0.2923, 0.3238), (0.6391, -0.7679, -0.304), (1.619, -0.5379, -5.768), (2.411, -0.531, -2.63), (0.8132, -0.3223, 0.8134), (0.9307, -0.2893, 0.2659), (0.7156, -0.7642, 0.2566), (0.6705, -0.5247, 0.6685), (0.6705, -0.5247, 0.6685), (1.984, -0.4622, -3.778), (1.619, -0.5497, -2.009), (2.411, -0.531, -2.63), (0.5134, -0.7342, -0.7302), (1.877, -0.5432, -2.12), (0.3479, -0.7148, -1.034), (0.6705, -0.5247, 0.6685), (0.7253, 0.197, -1.222), (0.6224, -0.02936, -0.2886), (0.6705, -0.5247, 0.6685), (0.6705, -0.5247, 0.6685), (0.6705, -0.5247, 0.6685), (0.6883, -0.5656, 0.5539), (0.7172, -0.7346, 0.2865), (0.6799, -0.5461, 0.6069), (0.6705, -0.5247, 0.6685), (2.088, -0.5379, -2.211), (1.662, -0.5311, -6.069), (0.5481, -0.7392, -0.6418), (1.533, -0.531, -6.451), (1.188, 1.405, 1.634), (0.0, -0.2293, 0.861), (0.6224, -0.02936, -0.2886), (0.3365, 0.1356, -0.3024), (2.245, 1.801, -1.676), (0.3232, 0.07505, -0.4379), (0.3298, 0.1036, -0.3598), (0.9292, -0.2952, 0.3817), (0.7867, -0.3358, 0.8758), (0.8107, -0.3019, -0.3271), (0.9299, -0.2923, 0.3238), (0.0, 0.1507, -0.456), (0.3298, 0.1036, -0.3598), (0.6021, -0.04673, -0.3316), (0.0, 0.2091, -0.4007), (0.9277, -0.3011, 0.4974), (1.67, 0.8734, -1.327), (0.7725, -0.3066, -0.3803), (0.0, 0.01491, -0.6432), (1.654, 0.7423, -1.028), (1.783, 0.7638, -1.02), (0.5174, -0.1189, -0.5116), (0.5184, -0.4217, 1.003), (0.7344, -0.3113, -0.4334), (0.3021, 0.003173, -0.8007), (0.5817, -0.06409, -0.3745), (0.7344, -0.3113, -0.4334), (0.3021, 0.003173, -0.8007), (0.5817, -0.06409, -0.3745), (2.045, 1.732, -1.64), (0.7344, -0.3113, -0.4334), (0.3021, 0.003173, -0.8007), (1.302, 2.019, -0.9339), (0.5817, -0.06409, -0.3745), (0.7344, -0.3113, -0.4334), (0.3021, 0.003173, -0.8007), (0.5174, -0.1189, -0.5116), (0.0, 0.01491, -0.6432), (0.5817, -0.06409, -0.3745), (0.7344, -0.3113, -0.4334), (0.3021, 0.003173, -0.8007), (0.5817, -0.06409, -0.3745), (0.7344, -0.3113, -0.4334), (1.491, 0.5906, -0.1757), (1.16, -0.04853, -0.2301), (0.3021, 0.003173, -0.8007), (0.5291, -0.3868, -1.237), (0.7702, -0.4414, -1.218), (0.7344, -0.3113, -0.4334), (0.3021, 0.003173, -0.8007), (0.5817, -0.06409, -0.3745), (0.9008, -0.423, -1.476), (0.5174, -0.1189, -0.5116), (0.0, 0.01491, -0.6432), (0.5174, -0.1189, -0.5116), (0.0, 0.01491, -0.6432), (0.0, 0.01491, -0.6432), (0.5174, -0.1189, -0.5116), (0.0, 0.01491, -0.6432), (0.5174, -0.1189, -0.5116), (0.5174, -0.1189, -0.5116), (0.0, 0.01491, -0.6432), (0.3155, 0.6045, -0.9825), (0.3021, 0.6315, -0.8007), (0.0, 0.6432, -0.6432), (0.6136, 0.3021, -0.6016), (0.6829, 0.1927, -1.444), (1.508, 1.946, -0.9928), (2.315, 1.349, -1.601), (1.508, 1.946, -0.9928), (2.415, 1.859, -1.707), (1.888, 1.678, -1.612), (0.9008, 0.2053, -1.476), (0.5291, 0.2415, -1.237), (0.5184, 0.2066, 1.003), (2.517, 1.513, -1.641), (1.01, 0.1666, 0.3455), (0.9904, 0.168, 0.3008), (0.9726, 0.1753, 0.04012), (0.9904, 0.168, 0.3008), (0.9215, 0.1632, -0.2873), (0.9731, 0.1695, 0.2564), (1.048, 0.1637, 0.4326), (1.002, 0.2255, 0.4571), (0.7827, 0.2152, -0.4296), (0.8447, 0.2139, 0.8097), (2.553, 1.135, -1.813), (0.6333, 0.1998, -0.6307), (0.7827, 0.2152, -0.4296), (0.8525, 0.2177, 0.7404), (0.8641, 0.2095, 0.8854), (0.7827, 0.2152, -0.4296), (0.7827, 0.2152, -0.4296), (0.7827, 0.2152, -0.4296), (0.7827, 0.2152, -0.4296), (0.8796, 0.2249, -0.3023), (0.8312, 0.22, -0.366), (0.7827, 0.2152, -0.4296), (0.7827, 0.2152, -0.4296), (0.7827, 0.2152, -0.4296), (0.7827, 0.2152, -0.4296), (1.014, 2.145, -0.2804), (2.356, 0.4165, -1.783), (2.278, 0.4967, -1.763), (2.111, 0.4359, -1.78), (2.186, 0.4645, -1.78), (1.983, 0.2661, -1.827), (1.117, 0.7625, -1.575), (0.06767, 0.6339, -0.6371), (0.947, 0.1693, -0.1236), (0.9275, 0.2216, 0.5988), (1.872, 0.2601, -1.628), (1.71, 0.3232, -1.662), (1.76, 0.3406, -1.655), (1.82, 0.3585, -1.633), (0.9233, 0.5909, -1.464), (1.626, 0.2402, -1.71), (1.831, 1.636, -1.515), (1.03, 0.6853, -1.525), (2.138, 0.364, -1.717), (1.263, 1.931, 0.9719), (0.7734, 0.3191, -0.0802), (0.9765, 0.6381, -1.494), (2.005, 0.3236, -1.675), (0.8134, 0.195, 0.9051), (1.795, 1.516, -1.454), (0.721, 0.2715, 0.9068), (1.938, 0.2941, -1.652), (1.164, 0.2923, 0.7751), (0.7898, 0.1882, 0.9142), (0.7112, 0.2002, -1.223), (0.782, 0.186, 0.9173), (0.9499, 0.6145, -1.479), (0.7168, 0.199, -1.222), (1.804, 1.549, -1.469), (1.818, 1.595, -1.491), (0.9492, 1.026, 2.467), (0.7253, 0.197, -1.222), (0.8016, 0.1916, 0.9096), (1.188, 1.405, 1.634), (2.245, 1.801, -1.676), (0.5009, 0.3082, 1.022), (1.67, 0.8734, -1.327), (0.1122, 0.1899, 0.9524), (1.654, 0.7423, -1.028), (1.783, 0.7638, -1.02), (2.045, 1.732, -1.64), (0.1076, 0.305, 0.8977), (1.302, 2.019, -0.9339), (1.491, 0.5906, -0.1757), (0.0, 0.2029, 0.973), (0.4773, -0.09615, -0.5654), (0.4773, -0.09615, -0.5654), (0.4773, -0.09615, -0.5654), (0.4773, -0.09615, -0.5654), (0.4773, -0.09615, -0.5654), (0.7253, -0.4313, -1.222), (0.4773, -0.09615, -0.5654), (1.361, 1.415, -0.9678), (0.8016, -0.4367, 0.9096), (0.5514, -0.01873, -0.3368), (0.4773, -0.09615, -0.5654), (1.188, 0.3899, 1.199), (0.6851, -0.2314, -0.4144), (0.6851, -0.2314, -0.4144), (0.6851, -0.2314, -0.4144), (0.6415, -0.433, -1.348), (0.5825, -0.2592, -0.5725), (2.177, 0.8269, -1.605), (2.245, 1.172, -1.676), (0.6851, -0.2314, -0.4144), (0.6851, -0.2314, -0.4144), (0.6851, -0.2314, -0.4144), (0.8586, -0.4289, -1.392), (0.6851, -0.2314, -0.4144), (0.6851, -0.2314, -0.4144), (0.6851, -0.2314, -0.4144), (0.7174, -0.2226, -0.3645), (0.7499, -0.2707, 0.8459), (0.6851, -0.2314, -0.4144), (0.7498, -0.2138, -0.3147), (0.5009, -0.3201, 1.022), (1.67, 0.245, -1.327), (0.1122, -0.4384, 0.9524), (0.8021, -0.1985, -0.1263), (2.16, 0.01384, -0.7415), (1.654, 0.114, -1.028), (1.783, 0.1354, -1.02), (0.7123, -0.2781, 0.8725), (0.689, -0.2827, 0.889), (0.6948, -0.2816, 0.8849), (2.145, 0.07434, -0.7732), (0.7035, -0.2799, 0.8787), (0.6528, -0.124, -0.3461), (0.6271, -0.1376, -0.392), (0.6271, -0.1376, -0.392), (0.6271, -0.1376, -0.392), (2.045, 1.103, -1.64), (2.015, 0.9516, -1.609), (0.546, -0.1805, -0.5384), (0.1076, -0.3233, 0.8977), (1.18, 0.9638, -0.7452), (0.4805, -0.2007, 1.044), (0.6784, -0.1104, -0.3001), (0.5928, -0.4299, -1.235), (0.6271, -0.1376, -0.392), (0.6271, -0.1376, -0.392), (0.6271, -0.1376, -0.392), (1.491, -0.03773, -0.1757), (1.983, 1.849, 0.887), (0.7257, -0.09124, -0.1132), (1.805, 1.577, 1.697), (0.6271, -0.1376, -0.392), (0.809, -0.436, -1.295), (0.6271, -0.1376, -0.392), (0.6271, -0.1376, -0.392), (0.0, -0.4254, 0.973), (0.6271, -0.1376, -0.392), (0.4108, -0.5719, -0.37), (0.4108, -0.5719, -0.37), (0.3721, -0.9077, -0.1456), (0.0, -0.8726, 0.7622), (0.0, -0.8726, 0.7622), (0.3721, -0.9077, -0.1456), (0.02311, -0.7011, 0.4372), (0.05906, -0.5687, 0.1215), (0.05238, -0.5629, -0.1058), (0.03591, -0.6546, 0.31), (0.3721, -0.9077, -0.1456), (0.373, -0.9109, -0.1981), (0.04114, -0.5241, -0.3083), (0.4108, -0.5719, -0.37), (0.373, -0.9109, -0.1981), (0.3892, -0.7472, -0.3766), (0.0, -0.8726, 0.7622), (0.0, -0.5473, -0.4988), (0.05405, -0.5743, -0.05331), (0.05572, -0.5739, 0.004501), (0.3721, -0.9077, -0.1456), (0.3721, -0.9077, -0.1456), (0.0, -0.8726, 0.7622), (0.4108, -0.5719, -0.37), (0.4108, -0.5719, -0.37), (0.373, -0.9109, -0.1981), (0.373, -0.9109, -0.1981), (0.373, -0.9109, -0.1981), (0.3892, -0.7472, -0.3766), (0.04748, -0.6047, 0.219), (0.02987, -0.6854, 0.3538), (0.3892, -0.7472, -0.3766), (0.0, -0.8726, 0.7622), (0.0, -0.8726, 0.7622), (0.3892, -0.7472, -0.3766), (0.373, -0.9109, -0.1981), (0.4108, -0.5719, -0.37), (0.0, -0.8726, 0.7622), (0.0, -0.2469, 0.94), (0.3892, -0.7472, -0.3766), (0.3721, -0.9077, -0.1456), (0.3892, -0.7472, -0.3766), (0.3892, -0.7472, -0.3766), (0.3721, -0.9077, -0.1456), (0.373, -0.9109, -0.1981), (0.373, -0.9109, -0.1981), (0.3892, -0.7472, -0.3766), (0.4108, -0.5719, -0.37), (0.3892, -0.7472, -0.3766), (0.3721, -0.9077, -0.1456), (0.0, -0.8726, 0.7622), (0.0, -0.8726, 0.7622), (0.4108, -0.5719, -0.37), (0.373, -0.9109, -0.1981), (0.5596, -0.605, 0.692), (0.3721, -0.9077, -0.1456), (0.4108, -0.5719, -0.37), (0.03831, -0.6006, 0.2213), (0.3721, -0.9077, -0.1456), (0.0, -0.3652, 0.6045), (0.318, -0.7202, 0.4361), (0.0, -0.8726, 0.7622), (0.02205, -0.6863, 0.3563), (0.2409, -0.877, 0.3212), (0.4398, -0.5718, -0.1203), (0.0158, -0.7002, 0.447), (0.4278, -0.7382, -0.09043), (0.0, -0.6335, 0.7289), (0.2721, -0.723, 0.3574), (0.02762, -0.6536, 0.3124), (0.2717, -0.7255, 0.2845), (0.0, -0.8726, 0.7622), (0.049, -0.563, 0.1238), (0.4791, -0.5718, -0.08873), (0.3939, -0.7414, -0.1736), (0.0, -0.8575, 0.6865), (0.7722, 0.4592, 1.2), (0.373, -0.9109, -0.1981), (0.2675, -0.8816, 0.2561), (0.3712, -0.9046, -0.09319), (0.3892, -0.7472, -0.3766), (0.0, -0.7475, 0.7637), (0.276, -0.5693, 0.3128), (0.3694, -0.8982, 0.0117), (0.03032, -0.5179, -0.3069), (0.4046, -0.5719, -0.1512), (0.01092, -0.6995, 0.4535), (0.04545, -0.5712, 0.005273), (0.0, -0.7587, 1.763), (0.4101, -0.7398, -0.1322), (0.4791, -0.5718, -0.08873), (0.276, -0.5693, 0.3128), (0.0423, -0.5592, 0.1253), (0.0349, -0.5582, -0.1049), (0.04367, -0.5727, -0.05318), (0.0221, -0.6529, 0.3141), (0.2409, -0.877, 0.3212), (0.3034, -0.5687, 0.3949), (0.0, -0.4838, 0.6374), (0.0, -0.7574, 0.6414), (0.5574, -0.5718, -0.03021), (0.02311, -0.5138, -0.306), (0.0, -0.5373, -0.4981), (0.553, -0.9079, 0.377), (0.4108, -0.5719, -0.37), (0.2717, -0.7255, 0.2845), (0.4398, -0.5718, -0.1203), (0.03675, -0.5715, -0.05309), (0.2111, -0.8689, 0.4075), (0.0386, -0.5694, 0.005788), (0.464, -0.735, -0.009123), (0.4248, -0.568, 0.4809), (0.2111, -0.8689, 0.4075), (0.5574, -0.5718, -0.03021), (0.2675, -0.8816, 0.2561), (0.04189, -0.5601, -0.1053), (0.0322, -0.5979, 0.2228), (0.3986, -0.4053, -0.05258), (0.3794, -0.4038, -0.09732), (0.3003, -0.4163, 0.4887), (0.0, -0.6382, 0.6028), (0.251, -0.4132, 0.3343), (0.3616, -0.3965, -0.358), (0.3794, -0.4038, -0.09732), (0.3622, -0.4024, -0.1417), (0.437, -0.4082, 0.03454), (0.2528, -0.4148, 0.4083), (0.0, -0.5104, 0.6376), (0.0, -0.4586, 0.6175), (0.3916, -0.3464, 0.05902), (0.0, -0.5738, 0.6791), (0.2337, -0.3579, 0.4117), (0.01683, -0.6869, 0.3581), (0.4972, -0.49, 0.002162), (0.2781, -0.4916, 0.4018), (0.0, -0.03573, 0.3659), (0.2415, -0.3541, 0.3424), (0.2532, -0.3623, 0.4873), (0.0, 0.9312, 1.574), (0.4096, -0.4878, -0.1088), (0.3834, -0.4871, -0.1464), (0.0, -0.5847, 0.6089), (0.0, -0.7011, 0.6144), (0.3862, -0.4842, -0.364), (0.2635, -0.4912, 0.3235), (0.3625, -0.4919, 0.4851), (0.4096, -0.4878, -0.1088), (0.4389, -0.4886, -0.07066), (0.0, -0.5413, -0.4984), (0.0, -0.8469, 0.6961), (0.0, -0.48, 0.601), (0.7948, 0.02244, 1.68), (0.0, -0.7478, 0.6414), (0.0, -0.4306, 1.546), (0.0, -0.3247, 1.26), (0.7208, 0.2411, 1.463), (0.06599, -0.5767, 0.003729), (0.06443, -0.576, -0.05344), (0.0, -0.6298, 0.5838), (0.0, -0.5774, 0.5839), (0.0, -0.692, 0.6036), (1.287, 0.302, -5.098), (0.4161, -0.5719, -0.5078), (0.4161, -0.5719, -0.5078), (0.4161, -0.5719, -0.5078), (0.4161, -0.5719, -0.5078), (0.4161, -0.5719, -0.5078), (0.4161, -0.5719, -0.5078), (0.4161, -0.5719, -0.5078), (0.4161, -0.5719, -0.5078), (0.4161, -0.5719, -0.5078), (0.4161, -0.5719, -0.5078), (0.3361, -0.4026, -0.5217), (0.05196, -0.5303, -0.3096), (0.3761, -0.4872, -0.5147), (0.3184, -0.8899, 0.1339), (0.4167, -0.5706, 0.1413), (0.3803, -0.4906, 0.1629), (0.3165, -0.3502, 0.2007), (0.344, -0.4107, 0.1844), (0.3679, -0.7302, 0.1377), (0.4167, -0.5706, 0.1413), (0.0377, -0.6846, 0.3512), (0.03042, -0.7021, 0.4274), (0.1625, -0.8811, -0.4783), (0.2586, -0.7243, 0.4856), (0.0442, -0.6556, 0.3076), (0.06287, -0.5657, -0.1063), (0.06911, -0.5744, 0.1192), (0.1625, -0.2528, -0.4783), (0.0101, -0.5533, -0.4992), (0.05666, -0.6088, 0.2168), (0.1657, -0.8695, 0.4611), (1.018, 0.2837, 1.243), (0.1657, -0.8695, 0.4611), (0.3514, -0.5779, 0.5184), (0.0, -0.5094, 0.2715), (0.0, -0.4851, 0.2806), (0.09617, -0.6265, 0.207), (0.0, -0.4701, 0.286), (0.2024, -0.3769, 0.507), (0.2974, -0.5043, 0.5144), (0.2433, -0.4305, 0.5112), (0.2713, -0.8791, 0.2275), (0.0, -0.4132, -0.5274), (0.05501, -0.5791, -0.5011), (0.2561, -0.8616, -0.5355), (0.0, -0.4746, -0.5829), (0.05501, -0.5791, -0.5011), (0.0, -0.4084, -0.4888), (0.0, -0.8049, 0.4567), (0.0, -0.7056, 0.3981), (0.0, -0.2849, 0.2569), (0.0, -0.6028, 0.3379), (0.1101, -0.3003, 0.5087), (0.231, -0.7262, 0.5086), (0.306, -0.584, 0.5416), (0.0, -0.5553, 0.003938), (0.0, -0.3346, -0.2631), (0.0, -0.557, -0.05263), (0.0, -0.445, 0.1147), (0.1376, -0.8698, 0.4943), (0.553, -0.2795, 0.377), (0.3174, -0.5825, 0.5358), (0.1376, -0.8698, 0.4943), (0.1446, -0.8698, 0.486), (0.2218, -0.7269, 0.5163), (0.2169, -0.4371, 0.5217), (0.1789, -0.3836, 0.5161), (0.1446, -0.8698, 0.486), (0.171, -0.3859, 0.5192), (0.2571, -0.512, 0.5326), (0.2081, -0.4393, 0.5251), (0.2671, -0.51, 0.528), (0.5596, 0.02333, 0.692), (0.09857, -0.5569, -0.3154), (0.226, -0.8861, 0.3547), (0.3344, -0.5802, 0.5271), (0.1102, -0.5884, 0.0004023), (0.3125, -0.8495, -0.3459), (0.1551, -0.8696, 0.4736), (0.0, -0.3806, -0.2771), (0.1551, -0.8696, 0.4736), (0.0, -0.5343, -0.06106), (0.2448, -0.7253, 0.4971), (0.3197, -0.8612, -0.1322), (0.319, -0.8641, -0.07429), (0.07991, -0.66, 0.2972), (0.2023, -0.8942, 0.4154), (0.3197, -0.8612, -0.1322), (0.3125, -0.8495, -0.3459), (0.1091, -0.5831, -0.054), (0.0, -0.6309, 0.3662), (0.06192, -0.7061, 0.3853), (0.2823, -0.5072, 0.5212), (0.2301, -0.4338, 0.5164), (0.1907, -0.3803, 0.5116), (0.0, -0.4364, 0.175), (0.0, -0.3213, -0.2591), (0.5767, 0.8331, 1.236), (0.0, -0.8012, 0.4629), (0.0, -0.6264, 0.3624), (0.0, -0.5113, 0.06803), (0.09857, -0.5569, -0.3154), (0.07143, -0.6808, 0.34), (0.0, -0.5791, -0.0134), (0.0, -0.347, 0.2262), (0.3182, -0.8671, -0.01643), (0.1757, -0.9076, 0.4777), (0.0, -0.6791, 0.6641), (0.1124, -0.599, 0.1092), (0.319, -0.8641, -0.07429), (0.0, -0.7058, 0.4139), (0.0, -0.4978, -0.09425), (0.0, -0.431, 0.6087), (0.3167, -0.873, 0.09929), (0.0, -0.2636, 0.6238), (0.0, -0.382, 0.5543), (0.0, -0.5358, -0.05027), (0.108, -0.5778, -0.1084), (0.0, -0.5107, 0.02241), (0.0, -0.2668, 0.4996), (0.8805, 0.01873, -0.5738), (0.0, -0.369, 0.5749), (0.0, -0.3652, 0.6045), (0.3986, -0.4053, -0.05258), (0.3794, -0.4038, -0.09732), (0.3616, -0.3965, -0.358), (0.3794, -0.4038, -0.09732), (0.3622, -0.4024, -0.1417), (0.437, -0.4082, 0.03454), (0.3916, -0.3464, 0.05902), (0.2337, -0.3579, 0.4117), (0.2415, -0.3541, 0.3424), (0.2532, -0.3623, 0.4873), (0.3361, -0.4026, -0.5217), (0.3165, -0.3502, 0.2007), (0.1625, -0.2528, -0.4783), (0.2024, -0.3769, 0.507), (0.1101, -0.3003, 0.5087), (0.553, -0.2795, 0.377), (0.1789, -0.3836, 0.5161), (0.171, -0.3859, 0.5192), (0.5596, 0.02333, 0.692), (0.1907, -0.3803, 0.5116), (0.5767, 0.8331, 1.236), (0.0, -0.2636, 0.6238), (0.0, -0.382, 0.5543), (0.0, -0.2668, 0.4996), (0.8805, 0.01873, -0.5738), (0.0, -0.369, 0.5749), (0.5767, -0.1819, 0.8005), (0.2513, -0.7696, -0.1245), (0.2433, -0.7549, -0.336), (0.139, -0.8425, 0.4478), (0.2507, -0.7844, 0.1025), (0.16, -0.8252, 0.391), (0.2512, -0.7733, -0.06773), (0.1788, -0.813, 0.3361), (0.2433, -0.7549, -0.336), (0.251, -0.777, -0.01099), (0.0, -0.8919, 0.6238), (0.1911, -0.7703, -0.5244), (0.2147, -0.7975, 0.2209), (0.1013, -0.85, 0.4744), (0.07804, -0.8546, 0.4909), (0.08387, -0.8534, 0.4868), (0.0926, -0.8517, 0.4806), (0.1622, -0.6439, -0.3245), (0.0, -0.8951, 0.4996), (0.0, -0.7726, 0.6464), (0.1483, -0.7016, 0.2131), (0.1721, -0.6713, -0.004602), (0.1233, -0.7272, 0.3143), (0.1715, -0.6667, -0.06003), (0.8805, -0.6096, -0.5738), (0.1148, -0.6631, -0.5113), (0.1103, -0.7442, 0.3624), (0.09577, -0.7661, 0.4128), (0.171, -0.6621, -0.1155), (0.05364, -0.7673, 0.4563), (1.194, 1.006, 1.299), (0.0457, -0.7675, 0.4645), (0.04041, -0.7677, 0.4699), (0.06157, -0.767, 0.4481), (0.1622, -0.6439, -0.3245), (0.1732, -0.6805, 0.1063), (1.007, -0.7768, 2.195), (0.0, -0.5013, 1.338), (1.383, 0.2048, 1.598), (0.0, -0.2901, 0.764), (0.1311, 0.6768, 1.972), (0.0, 1.507, -0.3929), (1.406, -0.2319, 2.078), (0.0, -0.4872, 1.985), (0.0, -0.5791, 1.658), (1.332, -0.01324, 1.861), (0.947, -0.657, -0.1236), (0.987, -0.7416, -0.1166), (1.263, 1.105, 0.9719), (0.7734, -0.5071, -0.0802), (1.629, 0.0293, 1.641), (0.08261, -0.6675, -0.1293), (0.0, -0.729, -0.1848), (0.3688, -0.6628, -0.0907), (0.07388, -0.656, -0.3878), (0.07537, -0.6363, -0.3238), (1.164, -0.5339, 0.7751), (1.014, 1.077, 0.8313), (1.171, -0.231, 1.09), (1.007, -0.1485, 2.195), (1.182, 0.6135, 1.661), (0.3365, -0.6907, -0.3024), (0.0, -0.6172, -0.4007), (0.0, -0.6073, -0.3333), (0.5184, -0.6196, 1.003), (1.01, -0.6597, 0.3455), (0.9904, -0.6582, 0.3008), (0.9726, -0.6509, 0.04012), (0.9904, -0.6582, 0.3008), (0.9731, -0.6567, 0.2564), (1.048, -0.6626, 0.4326), (1.002, -0.6007, 0.4571), (0.8447, -0.6123, 0.8097), (0.8525, -0.6085, 0.7404), (0.8641, -0.6167, 0.8854), (0.947, -0.657, -0.1236), (0.9275, -0.6046, 0.5988), (1.263, 1.105, 0.9719), (0.7734, -0.5071, -0.0802), (0.8134, -0.6313, 0.9051), (0.721, -0.5547, 0.9068), (1.164, -0.5339, 0.7751), (0.7898, -0.638, 0.9142), (0.782, -0.6403, 0.9173), (1.007, -0.1485, 2.195), (0.8016, -0.6346, 0.9096), (1.182, 0.6135, 1.661), (0.5009, -0.518, 1.022), (0.1122, -0.6363, 0.9524), (0.1076, -0.5212, 0.8977), (0.0, -0.6234, 0.973), (1.188, -0.4363, 1.199), (1.983, 1.022, 0.887), (1.805, 0.7511, 1.697), (0.7722, -0.3671, 1.2), (0.0, 0.1143, 1.584), (0.7208, -0.5851, 1.463), (1.018, -0.5426, 1.243), (0.5767, 0.006814, 1.236), (0.5767, 0.006814, 1.236), (1.372, 0.4505, 0.4889), (1.194, 0.1793, 1.299), (1.753, -0.506, -8.246), (1.72, -0.506, -8.64), (2.187, -0.3124, -8.161), (2.103, -0.03662, -8.023), (2.108, -0.3124, -8.544), (2.142, -0.03662, -8.423)], [(398, 52), (66, 59), (9, 128), (17, 284), (398, 59), (841, 1587), (1075, 1794)], [(856, 852, 6, 147), (207, 165, 34, 144), (852, 855, 33, 6), (165, 164, 42, 34), (342, 1368, 269, 739), (717, 176, 12, 693), (713, 139, 37, 700), (976, 143, 31, 908), (989, 141, 43, 961), (873, 695, 13, 854), (915, 906, 33, 855), (716, 701, 40, 156), (975, 911, 42, 164), (144, 34, 14, 146), (482, 35, 44, 479), (1027, 19, 16, 1026), (739, 269, 258, 738), (696, 17, 18, 697), (696, 19, 40, 701), (370, 1367, 194, 327), (963, 34, 42, 911), (698, 700, 37, 24), (1124, 639, 48, 1097), (640, 638, 49, 469), (727, 155, 184, 388), (703, 702, 771, 772), (645, 643, 46, 145), (1097, 48, 53, 1066), (847, 471, 110, 404), (760, 636, 770, 774), (145, 46, 51, 160), (429, 488, 843, 844), (704, 749, 767, 766), (62, 491, 841, 850), (410, 402, 58, 159), (1095, 400, 60, 1047), (471, 397, 108, 110), (491, 429, 844, 841), (159, 58, 65, 158), (1047, 60, 67, 1065), (491, 62, 69, 502), (55, 403, 846, 849), (704, 61, 68, 705), (1125, 537, 74, 1016), (543, 538, 76, 494), (547, 539, 78, 73), (751, 540, 75, 706), (539, 546, 77, 78), (541, 545, 72, 204), (73, 78, 85, 80), (788, 551, 662, 797), (78, 77, 84, 85), (204, 72, 79, 197), (72, 935, 1161, 1020, 1016, 74, 81, 79), (494, 76, 83, 501), (563, 559, 86, 196), (559, 560, 88, 86), (565, 567, 90, 481), (569, 561, 92, 87), (753, 562, 89, 708), (561, 568, 91, 92), (676, 669, 97, 478), (677, 670, 99, 94), (763, 671, 96, 709), (670, 678, 98, 99), (673, 672, 93, 195), (672, 679, 95, 93), (624, 617, 106, 101), (758, 616, 103, 710), (617, 615, 105, 106), (621, 614, 100, 210), (614, 623, 102, 100), (618, 622, 104, 519), (682, 681, 116, 114), (685, 680, 118, 407), (63, 401, 847, 64), (846, 850, 111, 405), (848, 849, 109, 107), (842, 848, 107, 518), (840, 64, 112, 785), (513, 524, 121, 499), (463, 119, 126, 458, 466), (411, 113, 120, 412), (686, 683, 117, 406), (683, 684, 115, 117), (465, 785, 112, 119, 463, 692), (689, 682, 114, 468), (499, 121, 123, 500), (449, 409, 125, 476), (454, 525, 125, 409), (524, 522, 123, 121), (839, 838, 127, 413), (509, 455, 124, 408), (455, 523, 122, 124), (2, 131, 135, 32), (694, 11, 133, 711), (907, 32, 135, 987), (715, 161, 139, 713), (973, 193, 141, 989), (960, 975, 164, 181), (718, 716, 156, 185), (695, 718, 185, 13), (206, 170, 165, 207), (940, 272, 143, 976), (170, 181, 164, 165), (49, 145, 160, 55), (6, 33, 181, 170), (147, 6, 170, 206), (403, 410, 159, 62), (906, 960, 181, 33), (913, 883, 193, 973), (669, 673, 195, 97), (891, 881, 161, 715), (76, 204, 197, 83), (851, 856, 147, 3), (722, 274, 176, 717), (62, 159, 158, 69), (567, 563, 196, 90), (638, 645, 145, 49), (622, 621, 210, 104), (538, 541, 204, 76), (166, 207, 144, 35), (35, 144, 146, 44), (153, 206, 207, 166), (3, 147, 206, 153), (44, 146, 235, 262), (1026, 16, 251, 1023), (131, 261, 272, 135), (711, 133, 274, 722), (146, 14, 252, 235), (479, 44, 262, 510), (987, 135, 272, 940), (883, 31, 259, 880), (306, 286, 1364, 315), (3, 153, 136, 20), (305, 287, 286, 306), (143, 272, 213, 140), (697, 18, 234, 720), (851, 3, 20, 857), (2, 198, 152, 22), (141, 193, 151, 149), (153, 166, 27, 136), (961, 43, 191, 988), (321, 1366, 292, 304), (304, 292, 296, 312), (24, 37, 209, 172), (31, 143, 140, 259), (1393, 966, 352, 1399), (698, 24, 172, 714), (272, 261, 243, 213), (43, 141, 149, 191), (131, 2, 22, 180), (191, 149, 271, 216), (714, 172, 238, 726), (1028, 1021, 1791, 1792), (880, 259, 226, 884), (180, 22, 183, 229), (259, 140, 276, 226), (213, 243, 130, 190), (140, 213, 190, 276), (977, 971, 363, 332), (988, 191, 216, 939), (136, 27, 236, 280), (857, 20, 212, 859), (149, 151, 270, 271), (172, 209, 199, 238), (20, 136, 280, 212), (1365, 320, 723, 1363), (734, 304, 312, 735), (22, 152, 268, 183), (280, 236, 169, 291), (212, 280, 291, 233), (229, 183, 257, 182), (884, 226, 202, 887), (383, 313, 354, 379), (730, 306, 315, 345), (238, 199, 247, 154), (859, 212, 233, 858), (216, 271, 219, 232), (336, 321, 304, 734), (726, 238, 154, 721), (183, 268, 221, 257), (190, 130, 168, 249), (1363, 723, 355, 1361), (276, 190, 249, 290), (271, 270, 220, 219), (226, 276, 290, 202), (939, 216, 232, 974), (887, 202, 245, 878), (154, 247, 163, 283), (232, 219, 231, 217), (291, 169, 278, 303), (249, 168, 279, 162), (257, 221, 228, 7), (858, 233, 205, 861), (290, 249, 162, 301), (233, 291, 303, 205), (1369, 338, 738, 258), (1360, 393, 338, 1369), (298, 310, 395, 1359), (974, 232, 217, 972), (182, 257, 7, 266), (219, 220, 230, 231), (721, 154, 283, 729), (202, 290, 301, 245), (303, 278, 26, 311), (732, 305, 306, 730), (205, 303, 311, 253), (729, 283, 4, 725), (231, 230, 239, 225), (245, 301, 308, 214), (266, 7, 223, 177), (972, 217, 250, 918), (861, 205, 253, 860), (7, 228, 242, 223), (342, 326, 712, 390), (878, 245, 214, 885), (217, 231, 225, 250), (283, 163, 295, 4), (162, 279, 25, 129), (301, 162, 129, 308), (4, 295, 5, 224), (225, 239, 256, 265), (326, 342, 739, 506), (287, 305, 310, 298), (918, 250, 218, 970), (223, 242, 255, 273), (310, 736, 369, 395), (860, 253, 189, 863), (725, 4, 224, 731), (311, 26, 302, 319), (129, 25, 171, 208), (308, 129, 208, 318), (253, 311, 319, 189), (214, 308, 318, 277), (885, 214, 277, 877), (250, 225, 265, 218), (177, 223, 273, 300), (208, 171, 314, 297), (318, 208, 297, 323), (1359, 395, 320, 1365), (273, 255, 248, 222), (379, 354, 489, 490), (731, 224, 289, 728), (277, 318, 323, 201), (189, 319, 324, 307), (970, 218, 293, 957), (1362, 724, 393, 1360), (863, 189, 307, 862), (300, 273, 222, 137), (265, 256, 246, 244), (877, 277, 201, 886), (224, 5, 174, 289), (319, 302, 134, 324), (218, 265, 244, 293), (307, 324, 329, 178), (396, 388, 390, 712), (324, 134, 267, 329), (862, 307, 178, 864), (886, 201, 317, 876), (201, 323, 328, 317), (957, 293, 215, 943), (297, 314, 1, 188), (1007, 382, 396, 1211), (323, 297, 188, 328), (289, 174, 28, 227), (244, 246, 285, 299), (1220, 326, 506, 1158), (293, 244, 299, 215), (222, 248, 275, 316), (137, 222, 316, 264), (728, 289, 227, 733), (227, 28, 333, 353), (864, 178, 341, 868), (299, 285, 371, 376), (215, 299, 376, 351), (317, 328, 391, 381), (943, 215, 351, 965), (334, 370, 327, 447), (320, 344, 347, 723), (188, 1, 331, 346), (328, 188, 346, 391), (316, 275, 368, 380), (329, 267, 362, 394), (876, 317, 381, 892), (733, 227, 353, 743), (178, 329, 394, 341), (264, 316, 380, 361), (1368, 342, 390, 281), (723, 347, 364, 355), (1158, 506, 719, 1163), (506, 739, 738, 719), (395, 369, 344, 320), (737, 742, 335, 372), (1062, 336, 734, 374), (385, 732, 730, 192), (322, 383, 379, 865), (374, 734, 735, 211), (865, 379, 490, 951), (971, 969, 330, 363), (338, 325, 719, 738), (951, 490, 336, 1062), (1361, 355, 724, 1362), (382, 727, 388, 396), (724, 350, 366, 393), (192, 730, 345, 1254), (966, 977, 332, 352), (355, 364, 350, 724), (1211, 396, 712, 1214), (490, 489, 321, 336), (969, 986, 387, 330), (331, 367, 391, 346), (393, 366, 325, 338), (305, 732, 736, 310), (367, 373, 381, 391), (340, 389, 351, 376), (1370, 746, 744, 41), (41, 744, 745, 241), (967, 965, 351, 389), (1364, 888, 741, 142), (368, 357, 361, 380), (365, 340, 376, 371), (889, 365, 371, 892), (241, 745, 947, 1366), (184, 905, 945, 281), (743, 353, 335, 742), (1171, 934, 945, 1221), (1368, 934, 944, 269), (269, 944, 874, 258), (1367, 740, 896, 194), (155, 956, 905, 184), (359, 870, 874, 1229), (1244, 955, 870, 359), (392, 869, 955, 1244), (1260, 954, 869, 392), (1267, 942, 954, 1260), (1262, 879, 942, 1267), (64, 847, 404, 112), (56, 50, 397, 471), (703, 54, 399, 749), (401, 56, 471, 847), (160, 51, 402, 410), (1066, 53, 400, 1095), (681, 685, 407, 116), (849, 846, 405, 109), (112, 404, 686, 406, 119), (500, 123, 409, 449), (522, 454, 409, 123), (119, 406, 509, 408, 126), (55, 160, 410, 403), (112, 411, 412, 119), (119, 412, 425, 839, 413, 126), (477, 482, 427, 438), (488, 429, 430, 487), (412, 120, 426, 425), (778, 63, 64, 840), (472, 427, 433, 474), (544, 542, 422, 486), (486, 422, 423, 485), (566, 564, 424, 453), (675, 674, 415, 452), (619, 620, 414, 451), (469, 49, 848, 842), (841, 844, 420, 493), (512, 508, 435, 462), (521, 520, 437, 476), (690, 687, 418, 470), (691, 688, 419, 464), (462, 435, 436, 459), (448, 446, 437, 458), (474, 433, 439, 456), (477, 438, 417, 461), (461, 417, 440, 511), (511, 440, 431, 467), (467, 431, 441, 483), (483, 441, 416, 460), (460, 416, 432, 492), (492, 432, 442, 484), (484, 442, 434, 480), (480, 434, 443, 503), (872, 475, 445, 871), (504, 503, 443, 444), (475, 504, 444, 445), (459, 436, 446, 448), (441, 497, 517, 416), (523, 512, 462, 122), (433, 479, 510, 439), (49, 55, 849, 848), (435, 499, 500, 436), (687, 692, 463, 418), (684, 691, 464, 115), (417, 516, 498, 440), (432, 514, 496, 442), (438, 457, 516, 417), (850, 841, 493, 111), (422, 494, 501, 423), (122, 462, 459, 124), (36, 472, 474, 45), (134, 484, 480, 267), (45, 474, 456, 263), (444, 443, 495, 507), (780, 486, 485, 781), (166, 477, 461, 27), (844, 843, 465, 420), (508, 513, 499, 435), (787, 544, 486, 780), (1265, 941, 879, 1262), (794, 619, 451, 784), (1268, 747, 941, 1265), (286, 962, 888, 1364), (520, 466, 458, 437), (416, 517, 514, 432), (278, 483, 460, 26), (674, 676, 478, 415), (166, 35, 482, 477), (845, 842, 518, 421), (27, 461, 511, 236), (440, 498, 515, 431), (434, 473, 495, 443), (789, 566, 453, 782), (798, 675, 452, 783), (254, 875, 747, 1268), (431, 515, 497, 441), (446, 449, 476, 437), (445, 444, 507, 505), (124, 459, 448, 408), (403, 62, 850, 846), (287, 875, 962, 286), (564, 565, 481, 424), (746, 360, 928, 744), (408, 448, 458, 126), (442, 496, 473, 434), (778, 488, 487, 779), (438, 427, 472, 457), (680, 690, 470, 118), (620, 618, 519, 414), (1287, 1284, 1711, 1714), (118, 470, 521, 525), (169, 467, 483, 278), (525, 521, 476, 125), (267, 480, 503, 362), (332, 363, 920, 932), (542, 543, 494, 422), (341, 394, 504, 475), (406, 117, 455, 509), (436, 500, 449, 446), (394, 362, 503, 504), (1183, 1165, 1662, 1674), (868, 341, 475, 872), (688, 689, 468, 419), (116, 407, 454, 522), (26, 460, 492, 302), (419, 468, 513, 508), (429, 491, 502, 430), (302, 492, 484, 134), (236, 511, 467, 169), (464, 419, 508, 512), (130, 243, 1466, 1436), (889, 373, 1509, 1601), (427, 482, 479, 433), (114, 116, 522, 524), (470, 418, 520, 521), (115, 464, 512, 523), (418, 463, 466, 520), (117, 115, 523, 455), (407, 118, 525, 454), (468, 114, 524, 513), (1065, 67, 526, 1126), (502, 69, 528, 535), (66, 71, 530, 531), (705, 68, 532, 750), (71, 70, 529, 530), (158, 65, 527, 533), (69, 158, 533, 528), (487, 430, 534, 536), (779, 487, 536, 786), (430, 502, 535, 534), (1126, 526, 537, 1125), (535, 528, 538, 543), (531, 530, 539, 547), (750, 532, 540, 751), (530, 529, 546, 539), (533, 527, 545, 541), (528, 533, 541, 538), (536, 534, 542, 544), (786, 536, 544, 787), (534, 535, 543, 542), (85, 84, 654, 655), (79, 81, 550, 548), (80, 85, 655, 650), (81, 74, 647, 651), (707, 82, 554, 752), (548, 555, 665, 660), (552, 553, 664, 663), (553, 80, 650, 664), (555, 549, 661, 665), (706, 75, 648, 761), (587, 591, 559, 563), (591, 590, 560, 559), (585, 573, 567, 565), (571, 589, 561, 569), (754, 588, 562, 753), (589, 572, 568, 561), (573, 587, 563, 567), (584, 586, 564, 566), (791, 584, 566, 789), (586, 585, 565, 564), (822, 814, 589, 571), (602, 594, 579, 580), (818, 820, 573, 585), (814, 821, 572, 589), (824, 819, 584, 791), (819, 817, 586, 584), (820, 816, 587, 573), (595, 599, 581, 576), (817, 818, 585, 586), (756, 601, 578, 755), (812, 813, 590, 591), (816, 812, 591, 587), (600, 602, 580, 570), (823, 815, 588, 754), (598, 592, 582, 583), (599, 600, 570, 581), (597, 596, 574, 575), (593, 598, 583, 577), (792, 597, 575, 790), (596, 595, 576, 574), (86, 88, 594, 602), (481, 90, 599, 595), (708, 89, 601, 756), (196, 86, 602, 600), (92, 91, 592, 598), (90, 196, 600, 599), (453, 424, 596, 597), (87, 92, 598, 593), (782, 453, 597, 792), (424, 481, 595, 596), (625, 628, 603, 604), (759, 629, 605, 757), (628, 630, 607, 603), (632, 631, 608, 610), (631, 626, 606, 608), (635, 627, 609, 613), (627, 632, 610, 609), (634, 633, 611, 612), (795, 634, 612, 793), (633, 635, 613, 611), (609, 610, 621, 622), (604, 603, 617, 624), (613, 609, 622, 618), (608, 606, 623, 614), (757, 605, 616, 758), (611, 613, 618, 620), (793, 612, 619, 794), (610, 608, 614, 621), (603, 607, 615, 617), (612, 611, 620, 619), (94, 99, 628, 625), (709, 96, 629, 759), (99, 98, 630, 628), (195, 93, 631, 632), (93, 95, 626, 631), (478, 97, 627, 635), (97, 195, 632, 627), (452, 415, 633, 634), (783, 452, 634, 795), (415, 478, 635, 633), (927, 926, 636, 760), (925, 922, 645, 638), (1100, 924, 639, 1124), (352, 332, 932, 866), (330, 387, 748, 933), (1366, 947, 958, 292), (866, 932, 914, 952), (1395, 866, 952, 1394), (922, 923, 643, 645), (744, 928, 912, 745), (761, 648, 652, 762), (656, 649, 660, 665), (659, 653, 661, 667), (650, 655, 663, 664), (655, 654, 662, 663), (653, 656, 665, 661), (658, 657, 666, 668), (796, 658, 668, 797), (657, 659, 667, 666), (423, 501, 659, 657), (551, 552, 663, 662), (549, 557, 667, 661), (197, 79, 649, 656), (707, 81, 651, 762), (83, 197, 656, 653), (556, 558, 668, 666), (485, 423, 657, 658), (79, 548, 660, 649), (81, 79, 649, 651), (781, 485, 658, 796), (501, 83, 653, 659), (557, 556, 666, 667), (806, 799, 669, 676), (807, 800, 670, 677), (810, 801, 671, 763), (800, 808, 678, 670), (803, 802, 672, 673), (802, 809, 679, 672), (799, 803, 673, 669), (805, 804, 674, 675), (804, 806, 676, 674), (811, 805, 675, 798), (107, 109, 681, 682), (405, 111, 680, 685), (404, 110, 683, 686), (110, 108, 684, 683), (518, 107, 682, 689), (109, 405, 685, 681), (493, 420, 687, 690), (450, 421, 688, 691), (420, 465, 692, 687), (108, 450, 691, 684), (111, 493, 690, 680), (421, 518, 689, 688), (175, 717, 693, 9), (138, 713, 700, 38), (853, 10, 695, 873), (157, 39, 701, 716), (19, 696, 697, 16), (17, 696, 701, 39), (23, 38, 700, 698), (639, 760, 702, 48), (48, 702, 703, 53), (400, 749, 704, 60), (60, 704, 705, 67), (537, 751, 706, 74), (560, 753, 708, 88), (679, 763, 709, 95), (623, 758, 710, 102), (8, 694, 711, 132), (179, 715, 713, 138), (187, 157, 716, 718), (10, 187, 718, 695), (882, 891, 715, 179), (260, 722, 717, 175), (132, 711, 722, 260), (16, 697, 720, 251), (363, 330, 933, 920), (23, 698, 714, 173), (173, 714, 726, 237), (292, 958, 959, 296), (1399, 352, 866, 1395), (237, 726, 721, 167), (933, 748, 950, 917), (167, 721, 729, 282), (282, 729, 725, 21), (932, 920, 916, 914), (920, 933, 917, 916), (21, 725, 731, 150), (1381, 1259, 966, 1393), (150, 731, 728, 294), (888, 1255, 985, 741), (294, 728, 733, 203), (242, 228, 1460, 1465), (203, 733, 743, 348), (1132, 1223, 994, 991), (358, 386, 742, 737), (1357, 1416, 1761, 1735), (727, 382, 1528, 1574), (1418, 1002, 1631, 1762), (1178, 967, 1618, 1668), (1152, 1000, 996, 1085), (967, 389, 1534, 1618), (994, 1223, 1701, 1629), (1408, 1410, 1756, 1755), (1085, 996, 1003, 1169), (348, 743, 742, 386), (863, 862, 1594, 1595), (228, 221, 1457, 1460), (1291, 1318, 1722, 1717), (389, 340, 1489, 1534), (1215, 1179, 1672, 1693), (53, 703, 749, 400), (1389, 1397, 1751, 1747), (746, 1581, 1833, 1782), (1297, 1293, 1718, 1719), (67, 705, 750, 526), (526, 750, 751, 537), (81, 707, 752, 550), (74, 706, 761, 647), (590, 754, 753, 560), (594, 756, 755, 579), (813, 823, 754, 590), (88, 708, 756, 594), (626, 759, 757, 606), (606, 757, 758, 623), (95, 709, 759, 626), (924, 927, 760, 639), (647, 761, 762, 651), (82, 707, 762, 652), (809, 810, 763, 679), (767, 765, 764, 766), (749, 399, 765, 767), (61, 704, 766, 764), (774, 770, 768, 771), (771, 768, 769, 772), (54, 703, 772, 769), (749, 703, 772, 773), (702, 760, 774, 771), (751, 750, 776, 777), (750, 705, 775, 776), (558, 788, 797, 668), (843, 840, 785, 465), (77, 780, 781, 84), (546, 787, 780, 77), (615, 794, 784, 105), (568, 789, 782, 91), (678, 798, 783, 98), (63, 778, 779, 70), (70, 779, 786, 529), (529, 786, 787, 546), (572, 791, 789, 568), (821, 824, 791, 572), (592, 792, 790, 582), (91, 782, 792, 592), (630, 795, 793, 607), (607, 793, 794, 615), (98, 783, 795, 630), (654, 796, 797, 662), (84, 781, 796, 654), (808, 811, 798, 678), (576, 581, 799, 806), (577, 583, 800, 807), (755, 578, 801, 810), (583, 582, 808, 800), (570, 580, 802, 803), (580, 579, 809, 802), (581, 570, 803, 799), (575, 574, 804, 805), (574, 576, 806, 804), (790, 575, 805, 811), (579, 755, 810, 809), (582, 790, 811, 808), (831, 835, 814, 822), (827, 833, 820, 818), (835, 832, 821, 814), (825, 826, 819, 824), (826, 828, 817, 819), (833, 829, 816, 820), (828, 827, 818, 817), (837, 836, 813, 812), (829, 837, 812, 816), (830, 834, 815, 823), (836, 830, 823, 813), (832, 825, 824, 821), (558, 556, 828, 826), (551, 788, 825, 832), (788, 558, 826, 825), (550, 752, 830, 836), (557, 549, 833, 827), (552, 551, 832, 835), (548, 550, 836, 837), (555, 548, 837, 829), (549, 555, 829, 833), (752, 554, 834, 830), (556, 557, 827, 828), (553, 552, 835, 831), (425, 426, 838, 839), (488, 778, 840, 843), (428, 469, 842, 845), (198, 2, 852, 856), (2, 32, 855, 852), (694, 873, 854, 11), (907, 915, 855, 32), (0, 198, 856, 851), (357, 368, 1506, 1500), (283, 4, 1429, 1476), (0, 851, 1588, 1427), (1349, 1351, 1733, 1732), (1334, 1282, 1710, 1725), (1251, 1357, 1735, 1708), (860, 863, 1595, 1592), (490, 379, 1514, 1564), (1400, 1396, 1750, 1753), (1416, 1419, 1767, 1761), (1291, 1318, 1813, 1808), (1166, 1025, 1024, 1226), (1158, 1025, 1011, 1213), (261, 131, 1437, 1469), (1169, 1003, 1632, 1665), (953, 1329, 1723, 1615), (1282, 1349, 1732, 1710), (8, 853, 873, 694), (1424, 1408, 1012, 1177), (256, 877, 886, 246), (193, 883, 880, 151), (1007, 995, 1630, 1635), (373, 889, 892, 381), (230, 878, 885, 239), (285, 876, 892, 371), (1349, 1389, 1747, 1732), (908, 31, 883, 913), (693, 12, 881, 891), (1222, 1021, 1011, 1219), (1564, 490, 1777, 1832), (246, 886, 876, 285), (1209, 1177, 1012, 1013), (270, 884, 887, 220), (868, 872, 1600, 1597), (1232, 1032, 1024, 1163), (224, 289, 1477, 1458), (379, 383, 1529, 1514), (239, 885, 877, 256), (220, 887, 878, 230), (861, 860, 1592, 1593), (373, 367, 1505, 1509), (9, 693, 891, 882), (151, 880, 884, 270), (720, 234, 893, 904), (262, 235, 901, 894), (1023, 251, 895, 1096), (1235, 1054, 1032, 1232), (439, 510, 899, 898), (1239, 1036, 1054, 1235), (510, 262, 894, 899), (456, 439, 898, 897), (235, 252, 900, 901), (263, 456, 897, 903), (251, 720, 904, 895), (1243, 1056, 1036, 1239), (1248, 1050, 1056, 1243), (1253, 1059, 1050, 1248), (545, 930, 935, 72), (1051, 984, 924, 1100), (982, 983, 926, 927), (984, 982, 927, 924), (1084, 1128, 979, 978), (1039, 1107, 983, 982), (1257, 1053, 1059, 1253), (375, 1060, 1053, 1257), (385, 1061, 1060, 375), (1162, 907, 987, 1149), (1138, 1108, 984, 1051), (981, 978, 922, 925), (952, 914, 1071, 1064), (34, 963, 964, 14), (1202, 989, 961, 1155), (978, 979, 923, 922), (914, 916, 1068, 1071), (1168, 963, 911, 1193), (917, 950, 1074, 1073), (1206, 1191, 975, 960), (1108, 1039, 982, 984), (1185, 940, 976, 1201), (1394, 952, 1064, 1390), (1191, 1193, 911, 975), (1038, 1084, 978, 981), (916, 917, 1073, 1068), (745, 912, 1075, 947), (1068, 1073, 1115, 1157), (46, 910, 938, 51), (1154, 1142, 1132, 1144), (1201, 976, 908, 1160), (643, 929, 910, 46), (58, 937, 936, 65), (14, 964, 919, 252), (402, 993, 937, 58), (1173, 913, 973, 1200), (1145, 1116, 1106, 1153), (1180, 1170, 906, 915), (1149, 987, 940, 1185), (1170, 1206, 960, 906), (1200, 973, 989, 1202), (1153, 1106, 1112, 1148), (1000, 1146, 1089, 996), (1155, 961, 988, 1151), (1148, 1112, 1142, 1154), (1151, 988, 939, 1186), (1152, 1085, 1116, 1145), (1186, 939, 974, 1203), (1203, 974, 972, 1187), (1209, 1013, 1637, 1686), (266, 177, 1451, 1471), (1187, 972, 918, 1194), (1194, 918, 970, 1198), (489, 241, 1464, 1561), (1198, 970, 957, 1197), (368, 275, 1474, 1506), (1197, 957, 943, 1199), (858, 861, 1593, 1590), (1199, 943, 965, 1156), (1336, 1045, 1648, 1726), (991, 994, 1165, 1111), (1351, 1355, 1734, 1733), (1318, 1297, 1719, 1722), (746, 1370, 1737, 1581), (905, 1210, 1221, 945), (1028, 1211, 1214, 1021), (227, 289, 1477, 1459), (1116, 1184, 1218, 1106), (1178, 1156, 965, 967), (1337, 1339, 1728, 1727), (1002, 1196, 1210, 1006), (1002, 1006, 1634, 1631), (1, 314, 1481, 1428), (746, 744, 1579, 1581), (1089, 1082, 1225, 1217), (1401, 1425, 1176, 1171), (1223, 1215, 1693, 1701), (326, 1220, 1214, 712), (51, 938, 993, 402), (872, 871, 1598, 1600), (1370, 313, 1480, 1737), (155, 727, 1574, 1443), (65, 936, 931, 527), (527, 931, 930, 545), (923, 949, 929, 643), (1082, 1105, 1159, 1225), (1162, 1180, 915, 907), (934, 1171, 1176, 944), (1160, 908, 913, 1173), (1411, 1401, 1171, 1196), (252, 919, 992, 900), (1085, 1169, 1184, 1116), (979, 948, 949, 923), (1128, 990, 948, 979), (1418, 1411, 1196, 1002), (996, 1089, 1217, 1003), (156, 40, 1098, 1099), (1122, 1018, 1019, 1014), (161, 1120, 1123, 139), (1069, 1124, 1097, 1087), (1037, 1027, 1026, 1046), (944, 1176, 1229, 874), (998, 1141, 1078, 1072), (133, 998, 1072, 274), (1025, 1158, 1163, 1024), (1106, 1218, 1179, 1112), (1220, 1158, 1213, 1214), (185, 156, 1099, 1127), (1196, 1171, 1221, 1210), (1110, 1023, 1096, 1086), (19, 1027, 1098, 40), (1025, 1166, 1219, 1011), (314, 171, 1447, 1481), (859, 858, 1590, 1591), (1136, 1100, 1124, 1069), (1142, 1215, 1223, 1132), (995, 1007, 1790, 1788), (176, 1122, 1014, 12), (740, 1109, 1216, 896), (172, 24, 1430, 1448), (1121, 1030, 1035, 1090), (912, 1329, 1723, 1610), (1045, 1137, 1660, 1648), (1052, 1083, 1655, 1650), (1174, 1344, 1821, 1796), (881, 1049, 1120, 161), (956, 1006, 1210, 905), (264, 361, 1503, 1470), (313, 383, 1529, 1480), (295, 1101, 1119, 5), (1182, 1093, 1079, 1188), (1118, 1183, 1216, 1109), (1021, 1214, 1213, 1011), (1012, 1408, 1755, 1636), (997, 1139, 1034, 1092), (1112, 1179, 1215, 1142), (11, 854, 1063, 1015), (361, 357, 1500, 1503), (1147, 1044, 1067, 1175), (1067, 1051, 1100, 1136), (274, 1072, 1122, 176), (1072, 1078, 1018, 1122), (1297, 1293, 1809, 1810), (1090, 1035, 1134, 1101), (5, 1119, 1102, 174), (12, 1014, 1049, 881), (1216, 1183, 1674, 1694), (1111, 1165, 1183, 1118), (1332, 1346, 1730, 1724), (1093, 1066, 1095, 1079), (279, 168, 1446, 1475), (901, 900, 1128, 1084), (209, 997, 1092, 199), (1092, 1034, 1030, 1121), (255, 242, 1465, 1468), (335, 353, 1497, 1487), (199, 1092, 1121, 247), (857, 859, 1591, 1589), (353, 333, 1010, 1052), (300, 137, 1440, 1479), (1422, 1233, 1176, 1425), (1188, 1079, 1042, 1172), (1233, 359, 1229, 1176), (139, 1123, 1001, 37), (1175, 1067, 1136, 1192), (1113, 1231, 1159, 1105), (1027, 1037, 1135, 1098), (1044, 1138, 1051, 1067), (1063, 1033, 1055, 1057), (325, 1232, 1163, 719), (1042, 1047, 1065, 1058), (1205, 1070, 1009, 1207), (854, 13, 1033, 1063), (1032, 337, 1226, 1024), (366, 1235, 1232, 325), (1403, 1236, 1233, 1422), (1104, 1234, 1231, 1113), (1168, 1037, 1046, 1167), (152, 198, 1454, 1441), (247, 1121, 1090, 163), (28, 1117, 1010, 333), (1054, 1245, 337, 1032), (1290, 1291, 1717, 1716), (1127, 1099, 1088, 1008), (174, 1102, 1117, 28), (1236, 1244, 359, 1233), (350, 1239, 1235, 366), (1081, 1238, 1234, 1104), (1009, 1125, 1016, 1020), (1070, 1126, 1125, 1009), (1241, 392, 1244, 1236), (1058, 1065, 1126, 1070), (1036, 343, 1245, 1054), (1079, 1095, 1047, 1042), (11, 1015, 998, 133), (1103, 1133, 1005, 1048), (383, 1336, 1726, 1529), (1423, 1241, 1236, 1403), (1415, 1246, 1241, 1423), (37, 1001, 997, 209), (364, 1243, 1239, 350), (1001, 1143, 1139, 997), (1181, 1058, 1070, 1205), (1076, 1242, 1238, 1081), (1056, 1261, 343, 1036), (1346, 1337, 1727, 1730), (1246, 1260, 392, 1241), (1050, 1266, 1261, 1056), (13, 185, 1127, 1033), (1046, 1026, 1023, 1110), (1087, 1097, 1066, 1093), (1099, 1098, 1135, 1088), (163, 1090, 1101, 295), (1402, 1249, 1246, 1415), (1049, 1043, 1017, 1120), (1249, 1267, 1260, 1246), (288, 1103, 1048, 902), (347, 1248, 1243, 364), (1192, 1136, 1069, 1204), (1094, 1247, 1242, 1076), (25, 279, 1475, 1431), (902, 1048, 1045, 1129), (344, 1253, 1248, 347), (1179, 1218, 1697, 1672), (1164, 1110, 1086, 1189), (1102, 1131, 1041, 1117), (1117, 1041, 1031, 1010), (382, 1007, 1635, 1528), (1059, 1263, 1266, 1050), (1258, 1262, 1267, 1249), (1014, 1019, 1043, 1049), (1123, 1029, 1143, 1001), (1052, 1010, 1031, 1083), (1413, 1258, 1249, 1402), (1080, 1250, 1247, 1094), (1207, 1009, 1020, 1161), (1091, 1256, 1250, 1080), (1033, 1127, 1008, 1055), (1204, 1069, 1087, 1190), (1339, 1334, 1725, 1728), (1190, 1087, 1093, 1182), (1101, 1134, 1040, 1119), (369, 1257, 1253, 344), (1172, 1042, 1058, 1181), (1119, 1040, 1131, 1102), (1420, 349, 1258, 1413), (349, 1265, 1262, 1258), (1086, 1096, 1138, 1044), (1167, 1046, 1110, 1164), (1120, 1017, 1029, 1123), (1053, 1264, 1263, 1059), (1015, 1063, 1057, 1022), (1414, 867, 349, 1420), (1077, 339, 1256, 1091), (1015, 1022, 1141, 998), (1060, 1269, 1264, 1053), (1096, 895, 1108, 1138), (1048, 1005, 1137, 1045), (894, 901, 1084, 1038), (904, 893, 1107, 1039), (900, 992, 990, 1128), (867, 1268, 1265, 349), (736, 375, 1257, 369), (1189, 1086, 1044, 1147), (1061, 377, 1269, 1060), (1404, 148, 867, 1414), (895, 904, 1039, 1108), (148, 254, 1268, 867), (1022, 1162, 1149, 1141), (1029, 1202, 1155, 1143), (1037, 1168, 1193, 1135), (1008, 1088, 1191, 1206), (1078, 1185, 1201, 1018), (1130, 309, 339, 1077), (1088, 1135, 1193, 1191), (1018, 1201, 1160, 1019), (1043, 1173, 1200, 1017), (962, 356, 1255, 888), (1057, 1055, 1170, 1180), (1141, 1149, 1185, 1078), (1055, 1008, 1206, 1170), (1017, 1200, 1202, 1029), (732, 385, 375, 736), (1143, 1155, 1151, 1139), (1139, 1151, 1186, 1034), (1034, 1186, 1203, 1030), (1030, 1203, 1187, 1035), (1035, 1187, 1194, 1134), (1134, 1194, 1198, 1040), (1040, 1198, 1197, 1131), (1131, 1197, 1199, 1041), (1041, 1199, 1156, 1031), (1374, 378, 1259, 1381), (1376, 384, 240, 1377), (958, 200, 890, 959), (283, 154, 1442, 1476), (1390, 1064, 384, 1376), (947, 1075, 200, 958), (1375, 186, 378, 1374), (875, 254, 356, 962), (1083, 1031, 1156, 1178), (1404, 1407, 254, 148), (1130, 1114, 186, 309), (871, 1317, 1721, 1598), (1195, 1133, 1341, 1345), (925, 638, 1310, 1327), (1140, 999, 1333, 1342), (851, 857, 1589, 1588), (1174, 1195, 1345, 1344), (1392, 1418, 1762, 1748), (1289, 1285, 1712, 1715), (746, 741, 1577, 1581), (56, 1212, 1348, 1278), (1022, 1057, 1180, 1162), (642, 641, 1312, 1313), (1019, 1160, 1173, 1043), (699, 30, 1272, 1316), (1133, 1195, 1174, 1005), (172, 238, 1463, 1448), (1218, 1184, 1675, 1697), (1237, 57, 1279, 1354), (938, 1182, 1188, 993), (990, 1147, 1175, 948), (993, 1188, 1172, 937), (899, 894, 1319, 1322), (948, 1175, 1192, 949), (931, 1205, 1207, 930), (963, 1168, 1167, 964), (137, 264, 1470, 1440), (517, 497, 1301, 1308), (936, 1181, 1205, 931), (1318, 1297, 1810, 1813), (949, 1192, 1204, 929), (919, 1164, 1189, 992), (498, 516, 1307, 1302), (638, 640, 1311, 1310), (505, 507, 1304, 1303), (930, 1207, 1161, 935), (1129, 1045, 1336, 1340), (929, 1204, 1190, 910), (910, 1190, 1182, 938), (937, 1172, 1181, 936), (964, 1167, 1164, 919), (644, 50, 1276, 1314), (1005, 1174, 1208, 1137), (992, 1189, 1147, 990), (921, 980, 1330, 1326), (52, 47, 1275, 1277), (1083, 1178, 1668, 1655), (1006, 956, 1616, 1634), (288, 15, 1270, 1281), (515, 498, 1302, 1306), (981, 925, 1327, 1331), (263, 903, 1324, 1280), (894, 1038, 1335, 1319), (1228, 1251, 1357, 1353), (241, 745, 1781, 1774), (198, 0, 1427, 1454), (912, 745, 1580, 1610), (469, 428, 1283, 1294), (224, 4, 1429, 1458), (457, 472, 1295, 1292), (1133, 1103, 1338, 1341), (1289, 1285, 1803, 1806), (737, 372, 1507, 1575), (744, 745, 1580, 1579), (1355, 1358, 1736, 1734), (353, 1052, 1650, 1497), (640, 469, 1294, 1311), (898, 899, 1322, 1321), (497, 515, 1306, 1301), (288, 902, 1323, 1281), (36, 45, 1274, 1273), (1252, 1227, 1224, 1240), (171, 25, 1431, 1447), (1286, 1289, 1715, 1713), (29, 699, 1316, 1271), (871, 445, 1288, 1317), (243, 261, 1469, 1466), (1251, 1228, 1227, 1252), (50, 56, 1278, 1276), (641, 644, 1314, 1312), (57, 909, 1325, 1279), (1038, 981, 1331, 1335), (1227, 1228, 1353, 1352), (495, 473, 1296, 1299), (999, 52, 1277, 1333), (445, 505, 1303, 1288), (1224, 1227, 1352, 1350), (47, 646, 1315, 1275), (903, 897, 1320, 1324), (1240, 1224, 1350, 1356), (45, 263, 1280, 1274), (514, 517, 1308, 1305), (516, 457, 1292, 1307), (646, 921, 1326, 1315), (15, 29, 1271, 1270), (953, 637, 1309, 1329), (472, 36, 1273, 1295), (956, 155, 1443, 1616), (980, 1129, 1340, 1330), (428, 642, 1313, 1283), (1298, 1332, 1724, 1720), (496, 514, 1305, 1300), (741, 985, 1619, 1577), (1184, 1169, 1665, 1675), (1150, 1140, 1342, 1343), (168, 130, 1436, 1446), (953, 1252, 1240, 637), (1103, 288, 1281, 1338), (946, 1251, 1252, 953), (1293, 1298, 1720, 1718), (473, 496, 1300, 1296), (229, 182, 1453, 1461), (367, 331, 1484, 1505), (897, 898, 1321, 1320), (909, 1150, 1343, 1325), (1396, 1386, 1740, 1750), (1212, 1237, 1354, 1348), (1317, 1286, 1713, 1721), (637, 1240, 1356, 1309), (507, 495, 1299, 1304), (902, 1129, 1340, 1323), (1251, 946, 1328, 1357), (1302, 1307, 1077, 1091), (1275, 1315, 1062, 374), (1321, 1322, 969, 971), (1301, 1306, 1080, 1094), (1329, 1309, 1075, 912), (1274, 1280, 1259, 378), (1296, 1300, 1104, 1113), (1316, 1272, 377, 1061), (1292, 1295, 1114, 1130), (1331, 1327, 950, 748), (1342, 1333, 735, 312), (1286, 1317, 1000, 1152), (1294, 1283, 1157, 1115), (1305, 1308, 1076, 1081), (1276, 1278, 240, 384), (1327, 1310, 1074, 950), (1293, 1297, 1111, 1118), (1013, 1012, 1636, 1637), (1273, 1274, 378, 186), (1280, 1324, 966, 1259), (1350, 1352, 1394, 1390), (1287, 1285, 1153, 1148), (1326, 1330, 865, 951), (1313, 1312, 1071, 1068), (1324, 1320, 977, 966), (1315, 1326, 951, 1062), (1353, 1357, 1416, 1395), (1333, 1277, 211, 735), (1339, 1337, 370, 334), (1325, 1343, 296, 959), (1278, 1348, 1377, 240), (1340, 1336, 383, 322), (1352, 1353, 1395, 1394), (1291, 1290, 1144, 1132), (1345, 1341, 315, 1364), (1281, 1323, 968, 1254), (1314, 1276, 384, 1064), (1330, 1340, 322, 865), (1290, 1284, 1154, 1144), (1356, 1350, 1390, 1409), (1312, 1314, 1064, 1071), (1320, 1321, 971, 977), (1288, 1303, 1089, 1146), (1357, 1328, 928, 1416), (1354, 1279, 890, 1405), (1318, 1291, 1132, 991), (1270, 1271, 385, 192), (1346, 1332, 740, 1367), (1334, 1339, 334, 447), (1304, 1299, 1105, 1082), (1287, 1285, 1803, 1805), (1309, 1356, 1409, 1075), (1328, 1329, 912, 928), (1341, 1338, 345, 315), (1284, 1287, 1148, 1154), (1311, 1294, 1115, 1073), (1351, 1349, 1389, 1391), (1322, 1319, 986, 969), (1358, 1355, 1408, 1424), (1308, 1301, 1094, 1076), (1281, 1270, 192, 1254), (1299, 1296, 1113, 1105), (1303, 1304, 1082, 1089), (1285, 1289, 1145, 1153), (1319, 1335, 387, 986), (1310, 1311, 1073, 1074), (1338, 1281, 1254, 345), (1317, 1288, 1146, 1000), (1335, 1331, 748, 387), (1283, 1313, 1068, 1157), (1307, 1292, 1130, 1077), (1344, 1345, 1364, 142), (1348, 1354, 1405, 1377), (1306, 1302, 1091, 1080), (1277, 1275, 374, 211), (1298, 1293, 1118, 1109), (1332, 1298, 1109, 740), (1343, 1342, 312, 296), (1300, 1305, 1081, 1104), (1282, 1334, 447, 1230), (1295, 1273, 186, 1114), (1279, 1325, 959, 890), (1297, 1318, 991, 1111), (1337, 1346, 1367, 370), (1271, 1316, 1061, 385), (1289, 1286, 1152, 1145), (1323, 1340, 322, 968), (1349, 1282, 1230, 1389), (372, 335, 1487, 1507), (1355, 1351, 1391, 1408), (340, 365, 1504, 1489), (388, 184, 281, 390), (331, 1, 1428, 1484), (358, 737, 1575, 1501), (489, 241, 1366, 321), (1398, 1400, 1753, 1752), (154, 238, 1463, 1442), (354, 41, 241, 489), (313, 1370, 41, 354), (954, 1361, 1362, 869), (934, 1368, 281, 945), (869, 1362, 1360, 955), (941, 1359, 1365, 879), (875, 287, 298, 747), (747, 298, 1359, 941), (955, 1360, 1369, 870), (870, 1369, 258, 874), (942, 1363, 1361, 954), (879, 1365, 1363, 942), (309, 186, 1375, 1378), (1407, 1375, 1374, 1412), (1409, 1390, 1376, 1406), (1406, 1376, 1377, 1405), (1412, 1374, 1381, 1421), (309, 1378, 1372, 339), (339, 1372, 1382, 1256), (1256, 1382, 1373, 1250), (1250, 1373, 1384, 1247), (1247, 1384, 1371, 1242), (1242, 1371, 1379, 1238), (1238, 1379, 1383, 1234), (1234, 1383, 1380, 1231), (1231, 1380, 1387, 1159), (177, 300, 1479, 1451), (896, 1216, 1386, 1396), (1386, 1216, 1694, 1740), (1285, 1287, 1714, 1712), (1137, 1208, 1685, 1660), (1355, 1408, 1755, 1734), (1003, 1217, 1388, 1392), (1217, 1225, 1385, 1388), (1225, 1159, 1387, 1385), (353, 227, 1459, 1497), (1003, 1392, 1748, 1632), (985, 741, 1779, 1787), (268, 152, 1441, 1472), (182, 266, 1471, 1453), (1421, 1381, 1393, 1417), (1419, 1399, 1395, 1416), (194, 896, 1396, 1400), (1230, 447, 1397, 1389), (447, 327, 1398, 1397), (1417, 1393, 1399, 1419), (327, 194, 1400, 1398), (1392, 1388, 1411, 1418), (1382, 1420, 1413, 1373), (995, 1004, 1633, 1630), (248, 255, 1468, 1467), (864, 868, 1597, 1596), (275, 248, 1467, 1474), (1378, 1404, 1414, 1372), (1391, 1389, 1410, 1408), (1384, 1402, 1415, 1371), (221, 268, 1472, 1457), (1255, 1421, 1417, 985), (1284, 1290, 1716, 1711), (180, 229, 1461, 1452), (1380, 1422, 1425, 1387), (1347, 1370, 1737, 1731), (489, 490, 1564, 1561), (1378, 1375, 1407, 1404), (200, 1406, 1405, 890), (1410, 1389, 1747, 1756), (1165, 994, 1629, 1662), (862, 864, 1596, 1594), (1388, 1385, 1401, 1411), (745, 241, 1464, 1580), (1371, 1415, 1423, 1379), (1383, 1403, 1422, 1380), (1075, 1409, 1406, 200), (1397, 1398, 1752, 1751), (131, 180, 1452, 1437), (365, 889, 1601, 1504), (1379, 1423, 1403, 1383), (1385, 1387, 1425, 1401), (360, 1419, 1416, 928), (254, 1407, 1412, 356), (1372, 1414, 1420, 1382), (1373, 1413, 1402, 1384), (356, 1412, 1421, 1255), (1513, 1498, 1433, 1445), (1483, 1495, 1435, 1455), (1510, 1541, 1434, 1438), (1768, 1766, 1432, 1491), (1495, 1488, 1456, 1435), (1469, 1437, 1452, 1466), (1454, 1427, 1426, 1441), (1577, 1619, 1502, 1581), (1441, 1426, 1462, 1472), (1533, 1535, 1513, 1520), (1466, 1452, 1461, 1436), (1527, 1519, 1541, 1510), (1472, 1462, 1449, 1457), (1436, 1461, 1453, 1446), (1535, 1518, 1498, 1513), (1446, 1453, 1471, 1475), (1457, 1449, 1473, 1460), (1518, 1542, 1483, 1498), (1521, 1558, 1488, 1495), (1460, 1473, 1439, 1465), (1475, 1471, 1451, 1431), (1706, 1683, 1518, 1535), (1667, 1527, 1528, 1635), (1431, 1451, 1479, 1447), (1519, 1533, 1520, 1541), (1699, 1704, 1533, 1519), (1465, 1439, 1478, 1468), (1542, 1521, 1495, 1483), (1558, 1512, 1491, 1488), (1468, 1478, 1450, 1467), (1447, 1479, 1440, 1481), (1698, 1695, 1512, 1558), (1467, 1450, 1482, 1474), (1481, 1440, 1470, 1428), (1769, 1768, 1491, 1512), (1428, 1470, 1503, 1484), (1527, 1510, 1574, 1528), (1474, 1482, 1530, 1506), (1611, 1620, 1538, 1486), (1683, 1622, 1542, 1518), (1511, 1490, 1515, 1500), (1622, 1678, 1521, 1542), (1704, 1706, 1535, 1533), (1756, 1769, 1512, 1695), (1496, 1494, 1522, 1540), (1678, 1698, 1558, 1521), (1500, 1515, 1484, 1503), (1585, 1554, 1485, 1576), (1490, 1499, 1492, 1515), (1602, 1517, 1531, 1606), (1530, 1511, 1500, 1506), (1504, 1531, 1496, 1540), (1534, 1489, 1522, 1538), (1499, 1539, 1536, 1492), (1602, 1539, 1526, 1607), (1515, 1492, 1505, 1484), (1531, 1517, 1508, 1496), (1667, 1699, 1519, 1527), (1492, 1536, 1509, 1505), (1433, 1455, 1617, 1614), (1438, 1599, 1616, 1443), (1434, 1444, 1583, 1613), (1444, 1445, 1582, 1583), (1606, 1531, 1504, 1601), (1499, 1490, 1532, 1516), (1456, 1432, 1609, 1608), (1445, 1433, 1614, 1582), (1539, 1499, 1516, 1526), (1494, 1486, 1538, 1522), (1489, 1504, 1540, 1522), (1618, 1534, 1538, 1620), (1455, 1435, 1612, 1617), (1438, 1434, 1613, 1599), (1766, 1770, 1609, 1432), (1435, 1456, 1608, 1612), (1523, 1537, 1486, 1494), (1621, 1611, 1486, 1537), (1578, 1575, 1507, 1493), (1508, 1523, 1494, 1496), (1570, 1547, 1552, 1560), (1565, 1549, 1543, 1573), (1560, 1552, 1545, 1571), (1627, 1571, 1545, 1628), (1573, 1543, 1551, 1559), (1586, 1556, 1553, 1584), (1572, 1544, 1549, 1565), (1569, 1548, 1550, 1566), (1566, 1550, 1544, 1572), (1603, 1605, 1547, 1570), (1621, 1537, 1571, 1627), (1628, 1545, 1563, 1626), (1607, 1603, 1570, 1508), (1547, 1562, 1557, 1552), (1552, 1557, 1563, 1545), (1584, 1553, 1554, 1585), (1605, 1604, 1562, 1547), (1578, 1493, 1556, 1586), (1523, 1560, 1571, 1537), (1530, 1569, 1566, 1511), (1511, 1566, 1572, 1490), (1516, 1573, 1559, 1526), (1490, 1572, 1565, 1532), (1508, 1570, 1560, 1523), (1532, 1565, 1573, 1516), (1772, 1696, 1624, 1757), (1614, 1617, 1624, 1696), (1638, 1625, 1622, 1683), (1692, 1623, 1625, 1638), (1684, 1644, 1630, 1633), (1661, 1631, 1634, 1689), (1567, 1585, 1576, 1524), (1771, 1762, 1631, 1661), (1599, 1689, 1634, 1616), (1644, 1667, 1635, 1630), (1669, 1691, 1643, 1645), (1525, 1501, 1575, 1578), (1691, 1688, 1646, 1643), (1568, 1586, 1584, 1546), (1546, 1584, 1585, 1567), (1525, 1578, 1586, 1568), (1427, 1588, 1589, 1426), (1426, 1589, 1591, 1462), (1462, 1591, 1590, 1449), (1449, 1590, 1593, 1473), (1473, 1593, 1592, 1439), (1439, 1592, 1595, 1478), (1478, 1595, 1594, 1450), (1450, 1594, 1596, 1482), (1482, 1596, 1597, 1530), (1623, 1687, 1639, 1625), (1688, 1692, 1638, 1646), (1569, 1600, 1598, 1548), (1684, 1669, 1645, 1644), (1530, 1597, 1600, 1569), (1559, 1551, 1605, 1603), (1687, 1686, 1637, 1639), (1536, 1606, 1601, 1509), (1539, 1602, 1606, 1536), (1526, 1559, 1603, 1607), (1551, 1555, 1604, 1605), (1517, 1602, 1607, 1508), (1765, 1705, 1677, 1760), (1645, 1643, 1704, 1699), (1613, 1583, 1677, 1705), (1643, 1646, 1706, 1704), (1625, 1639, 1678, 1622), (1760, 1677, 1664, 1758), (1583, 1582, 1664, 1677), (1757, 1624, 1673, 1759), (1670, 1666, 1620, 1611), (1608, 1609, 1679, 1690), (1582, 1614, 1696, 1664), (1697, 1675, 1671, 1672), (1668, 1618, 1620, 1666), (1675, 1665, 1676, 1671), (1663, 1670, 1611, 1621), (1680, 1627, 1628, 1681), (1663, 1621, 1627, 1680), (1681, 1628, 1626, 1682), (1758, 1664, 1696, 1772), (1646, 1638, 1683, 1706), (1644, 1645, 1699, 1667), (1617, 1612, 1673, 1624), (1755, 1756, 1695, 1636), (1639, 1637, 1698, 1678), (1759, 1673, 1690, 1763), (1497, 1650, 1647, 1487), (1754, 1689, 1705, 1765), (1771, 1661, 1689, 1754), (1553, 1658, 1656, 1554), (1599, 1613, 1705, 1689), (1770, 1764, 1679, 1609), (1637, 1636, 1695, 1698), (1612, 1608, 1690, 1673), (1507, 1487, 1647, 1652), (1658, 1653, 1654, 1656), (1763, 1690, 1679, 1764), (1652, 1647, 1651, 1641), (1493, 1642, 1657, 1556), (1556, 1657, 1658, 1553), (1554, 1656, 1640, 1485), (1493, 1507, 1652, 1642), (1650, 1655, 1651, 1647), (1642, 1649, 1659, 1657), (1657, 1659, 1653, 1658), (1642, 1652, 1641, 1649), (1641, 1651, 1666, 1670), (1655, 1668, 1666, 1651), (1649, 1641, 1670, 1663), (1659, 1680, 1681, 1653), (1649, 1663, 1680, 1659), (1653, 1681, 1682, 1654), (1550, 1548, 1713, 1715), (1557, 1562, 1719, 1718), (1707, 1703, 1733, 1734), (1548, 1598, 1721, 1713), (1543, 1549, 1714, 1711), (1682, 1626, 1724, 1730), (1562, 1604, 1722, 1719), (1640, 1656, 1728, 1725), (1604, 1555, 1717, 1722), (1549, 1544, 1712, 1714), (1576, 1485, 1702, 1703), (1656, 1654, 1727, 1728), (1702, 1485, 1710, 1732), (1524, 1576, 1703, 1700), (1626, 1563, 1720, 1724), (1544, 1550, 1715, 1712), (1555, 1551, 1716, 1717), (1660, 1685, 1731, 1729), (1563, 1557, 1718, 1720), (1551, 1543, 1711, 1716), (1709, 1707, 1734, 1736), (1648, 1660, 1729, 1726), (1485, 1640, 1725, 1710), (1700, 1703, 1707, 1709), (1703, 1702, 1732, 1733), (1654, 1682, 1730, 1727), (1726, 1729, 1480, 1529), (1729, 1731, 1737, 1480), (1488, 1491, 1432, 1456), (1520, 1513, 1445, 1444), (1541, 1520, 1444, 1434), (1510, 1438, 1443, 1574), (1498, 1483, 1455, 1433), (1674, 1742, 1740, 1694), (1665, 1745, 1739, 1676), (1676, 1739, 1738, 1671), (1662, 1744, 1742, 1674), (1693, 1746, 1741, 1701), (1629, 1749, 1744, 1662), (1672, 1743, 1746, 1693), (1671, 1738, 1743, 1672), (1665, 1632, 1748, 1745), (1701, 1741, 1749, 1629), (1743, 1760, 1758, 1746), (1749, 1757, 1759, 1744), (1739, 1754, 1765, 1738), (1752, 1753, 1766, 1768), (1738, 1765, 1760, 1743), (1751, 1752, 1768, 1769), (1745, 1748, 1762, 1771), (1750, 1740, 1764, 1770), (1741, 1772, 1757, 1749), (1746, 1758, 1772, 1741), (1745, 1771, 1754, 1739), (1685, 1208, 1797, 1835), (1747, 1751, 1769, 1756), (1753, 1750, 1770, 1766), (1742, 1763, 1764, 1740), (1744, 1759, 1763, 1742), (1773, 1779, 1782, 1828), (1829, 1830, 1838, 1837), (1800, 1792, 1791, 1799), (1789, 1788, 1792, 1800), (1830, 1775, 1831, 1838), (1787, 1829, 1837, 1834), (1788, 1790, 1798, 1792), (1785, 1786, 1815, 1814), (1775, 1782, 1833, 1831), (1797, 1796, 1821, 1823), (1823, 1821, 1773, 1828), (1797, 1823, 1836, 1835), (1834, 1837, 1838, 1831), (1339, 1334, 1817, 1820), (1419, 360, 1775, 1830), (1417, 1419, 1830, 1829), (953, 637, 1778, 1786), (1346, 1337, 1819, 1822), (1208, 1174, 1796, 1797), (1328, 946, 1785, 1814), (1344, 142, 1773, 1821), (1287, 1284, 1802, 1805), (1317, 1286, 1804, 1812), (1004, 995, 1788, 1789), (1290, 1291, 1808, 1807), (1370, 1347, 1823, 1828), (1293, 1298, 1811, 1809), (871, 872, 1784, 1783), (489, 241, 1774, 1776), (1347, 1731, 1836, 1823), (871, 1317, 1812, 1783), (1211, 1028, 1792, 1798), (1045, 1137, 1795, 1793), (1329, 1328, 1814, 1815), (1298, 1332, 1816, 1811), (1332, 1346, 1822, 1816), (1007, 1211, 1798, 1790), (1282, 1349, 1824, 1801), (746, 1370, 1828, 1782), (1355, 1358, 1827, 1826), (1336, 1045, 1793, 1818), (1731, 1685, 1835, 1836), (1502, 1619, 1834, 1831), (985, 1417, 1829, 1787), (1581, 1502, 1831, 1833), (745, 744, 1780, 1781), (1290, 1284, 1802, 1807), (1286, 1289, 1806, 1804), (1021, 1222, 1799, 1791), (1208, 1137, 1795, 1797), (360, 746, 1782, 1775), (490, 489, 1776, 1777), (946, 953, 1786, 1785), (1334, 1282, 1801, 1817), (1337, 1339, 1820, 1819), (953, 1329, 1815, 1786), (142, 741, 1779, 1773), (1349, 1351, 1825, 1824), (741, 746, 1782, 1779), (1619, 985, 1787, 1834), (744, 746, 1782, 1780), (1351, 1355, 1826, 1825), (667, 659, 1842, 1844), (548, 79, 1839, 1840), (665, 656, 1841, 1843)])
me_cube_001.use_remesh_preserve_volume = False
me_cube_001.use_remesh_preserve_attributes = False
me_cube_001.use_mirror_vertex_groups = False
me_cube_001.update()

# ---- objects
ob_cube = bpy.data.objects.new('Cube', me_cube_001)
ob_lamp = bpy.data.objects.new('Lamp', light_lamp)
ob_camera = bpy.data.objects.new('Camera', cam_camera)

# ---- transforms, parenting, visibility, modifiers, constraints
ob_cube.location = (1.554, -3.091, 6.104)
ob_cube.scale = (0.3218, 0.3218, 0.3218)
ob_cube.lineart.crease_threshold = 0.0
_m = ob_cube.modifiers.new('Mirror', 'MIRROR')
_m.use_clip = True
ob_lamp.location = (5.126, 0.02353, 5.649)
ob_lamp.rotation_euler = (0.6503, 0.05522, 1.866)
ob_lamp.scale = (0.6481, 0.6481, 0.6481)
ob_lamp.lock_rotations_4d = False
ob_lamp.empty_display_type = 'ARROWS'
ob_lamp.color = (0.0, 0.0, 0.0, 0.0)
ob_lamp.lineart.crease_threshold = 0.0
ob_camera.location = (7.333, -4.845, 5.286)
ob_camera.rotation_euler = (1.109, 0.01082, 0.8149)
ob_camera.scale = (0.6481, 0.6481, 0.6481)
ob_camera.lock_rotations_4d = False
ob_camera.empty_display_type = 'ARROWS'
ob_camera.color = (0.0, 0.0, 0.0, 0.0)
ob_camera.display_type = 'WIRE'
ob_camera.lineart.crease_threshold = 0.0

# ---- collection membership
col_collection_1.objects.link(ob_cube)
col_collection_1.objects.link(ob_lamp)
col_collection_1.objects.link(ob_camera)

# ---- scene / render settings (as saved in the file)
scene.camera = ob_camera
scene.frame_start = 1; scene.frame_end = 1; scene.frame_set(2)
scene.render.engine = 'BLENDER_EEVEE_NEXT'
scene.render.image_settings.color_mode = 'RGB'
scene.render.image_settings.compression = 90
scene.render.resolution_percentage = 50
scene.render.dither_intensity = 0.0
scene.render.bake_margin = 2
scene.render.bake_bias = 0.0
scene.cycles.use_denoising = False
scene.cycles.samples = 10
scene.cycles.sampling_pattern = 'TABULATED_SOBOL'
scene.cycles.light_sampling_threshold = 0.0
scene.cycles.use_adaptive_sampling = False
scene.cycles.use_light_tree = False
scene.cycles.blur_glossy = 0.0
scene.cycles.volume_bounces = 1
scene.cycles.pixel_filter_type = 'GAUSSIAN'
scene.cycles.sample_clamp_indirect = 0.0
scene.view_settings.view_transform = 'Standard'
bpy.context.view_layer.update()
